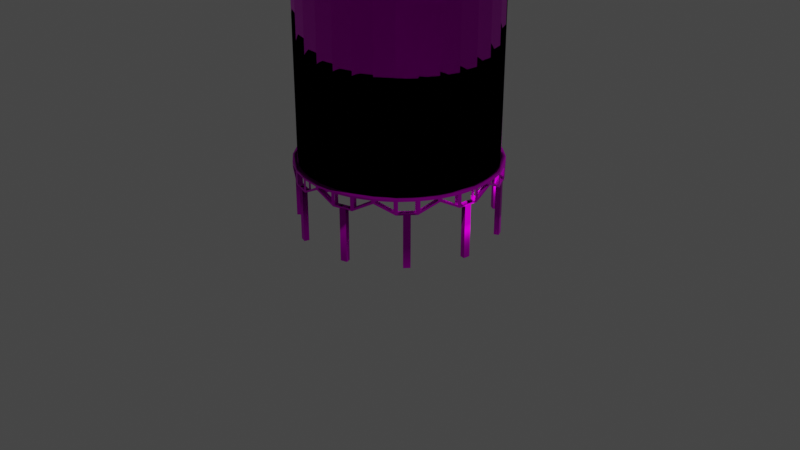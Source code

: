 # Source: grainsilo.blend  (saved by Blender 3.4.6; exported with 4.5.12 LTS)
import bpy
from mathutils import Matrix  # noqa: F401  (used for matrix-valued properties, if any)

bpy.ops.wm.read_factory_settings(use_empty=True)
scene = bpy.context.scene
scene.name = 'Scene'

# ---- collections
col_collection = bpy.data.collections.new('Collection'); scene.collection.children.link(col_collection)

# ---- images (referenced by path relative to the original .blend; pixels are not part of the script)
import os
ASSET_DIR = os.environ.get("B2B_ASSET_DIR", "")  # directory of the original .blend (textures are referenced by path, not embedded)
HERE = os.path.dirname(os.path.abspath(__file__))  # packed textures are extracted next to this script under _unpacked/

def load_image(name, relpath, width, height, colorspace="sRGB"):
    """Load a texture the original file referenced (path relative to the .blend, or extracted next to this script)."""
    p = next((c for c in (os.path.join(HERE, relpath), os.path.join(ASSET_DIR, relpath)) if relpath and os.path.exists(c)), "")
    if p:
        img = bpy.data.images.load(p, check_existing=True)
        img.name = name
    else:  # same state as the original file: an image datablock whose file is absent (Cycles renders it pink)
        img = bpy.data.images.new(name, width, height)
        img.source = "FILE"
        img.filepath = "//" + (relpath or name)
    img.colorspace_settings.name = colorspace
    return img
img_texturescom_hammeredblackmetal_512_seamless_png = load_image('TexturesCom_HammeredBlackMetal_512_seamless.png', 'textures/TexturesCom_HammeredBlackMetal_512_seamless.png', 1024, 1024, 'sRGB')
img_texturescom_metalplatesbare0021_1_seamless_s_jpg = load_image('TexturesCom_MetalPlatesBare0021_1_seamless_S.jpg', 'textures/TexturesCom_MetalPlatesBare0021_1_seamless_S.jpg', 1024, 1024, 'Non-Color')
img_texturescom_roofing_metalplated_1k_albedo_tif = load_image('TexturesCom_Roofing_MetalPlated_1K_albedo.tif', 'textures/TexturesCom_Roofing_MetalPlated_1K_albedo.tif', 1024, 1024, 'sRGB')
img_texturescom_roofing_metalplated_1k_metallic_tif = load_image('TexturesCom_Roofing_MetalPlated_1K_metallic.tif', 'textures/TexturesCom_Roofing_MetalPlated_1K_metallic.tif', 1024, 1024, 'Non-Color')
img_texturescom_roofing_metalplated_1k_normal_tif = load_image('TexturesCom_Roofing_MetalPlated_1K_normal.tif', 'textures/TexturesCom_Roofing_MetalPlated_1K_normal.tif', 1024, 1024, 'Non-Color')

# ---- materials (node trees are filled in below, after node groups)
mat_metal = bpy.data.materials.new('metal')
mat_metal.use_transparent_shadow = False
mat_corrugatedmetal = bpy.data.materials.new('corrugatedmetal')
mat_corrugatedmetal.use_transparent_shadow = False
mat_roof = bpy.data.materials.new('roof')
mat_roof.use_transparent_shadow = False

# ---- node groups
ng_auto_smooth = bpy.data.node_groups.new('Auto Smooth', 'GeometryNodeTree')
_s = ng_auto_smooth.interface.new_socket(name='Geometry', in_out='OUTPUT', socket_type='NodeSocketGeometry')
_s = ng_auto_smooth.interface.new_socket(name='Geometry', in_out='INPUT', socket_type='NodeSocketGeometry')
_s = ng_auto_smooth.interface.new_socket(name='Angle', in_out='INPUT', socket_type='NodeSocketFloat')
_s.subtype = 'ANGLE'
_s.min_value = 0.0
_s.max_value = 3.142
ng_auto_smooth.is_modifier = True
_N = ng_auto_smooth.nodes; _L = ng_auto_smooth.links
n0 = _N.new('NodeGroupOutput'); n0.name = 'Group Output'; n0.location = (480, -100)
n1 = _N.new('NodeGroupInput'); n1.name = 'Group Input'; n1.location = (-420, -300)
n2 = _N.new('NodeGroupInput'); n2.name = 'Group Input.001'; n2.location = (-60, -100)
n3 = _N.new('GeometryNodeSetShadeSmooth'); n3.name = 'Set Shade Smooth'; n3.location = (120, -100)
n3.domain = 'EDGE'
n4 = _N.new('GeometryNodeSetShadeSmooth'); n4.name = 'Set Shade Smooth.001'; n4.location = (300, -100)
n5 = _N.new('GeometryNodeInputMeshEdgeAngle'); n5.name = 'Edge Angle'; n5.location = (-420, -220)
n6 = _N.new('GeometryNodeInputEdgeSmooth'); n6.name = 'Is Edge Smooth'; n6.location = (-60, -160)
n7 = _N.new('GeometryNodeInputShadeSmooth'); n7.name = 'Is Face Smooth'; n7.location = (-240, -340)
n8 = _N.new('FunctionNodeBooleanMath'); n8.name = 'Boolean Math'; n8.location = (-60, -220)
n9 = _N.new('FunctionNodeCompare'); n9.name = 'Compare'; n9.location = (-240, -180)
n9.operation = 'LESS_EQUAL'
_L.new(n5.outputs[0], n9.inputs[0])
_L.new(n4.outputs[0], n0.inputs[0])
_L.new(n1.outputs[1], n9.inputs[1])
_L.new(n9.outputs[0], n8.inputs[0])
_L.new(n7.outputs[0], n8.inputs[1])
_L.new(n2.outputs[0], n3.inputs[0])
_L.new(n6.outputs[0], n3.inputs[1])
_L.new(n3.outputs[0], n4.inputs[0])
_L.new(n8.outputs[0], n3.inputs[2])
n0.is_active_output = True

# ---- material node trees
mat_metal.use_nodes = True; mat_metal.node_tree.nodes.clear()
_N = mat_metal.node_tree.nodes; _L = mat_metal.node_tree.links
n0 = _N.new('ShaderNodeBsdfPrincipled'); n0.name = 'Principled BSDF'; n0.location = (10, 300)
n0.distribution = 'GGX'
n0.subsurface_method = 'RANDOM_WALK_SKIN'
n0.inputs[1].default_value = 1.0
n0.inputs[3].default_value = 1.45
n0.inputs[27].default_value = (0.0, 0.0, 0.0, 1.0)
n0.inputs[28].default_value = 1.0
n1 = _N.new('ShaderNodeOutputMaterial'); n1.name = 'Material Output'; n1.location = (300, 300)
n2 = _N.new('ShaderNodeTexImage'); n2.name = 'Image Texture'; n2.location = (-309, 289)
n2.image = img_texturescom_hammeredblackmetal_512_seamless_png
n2.projection = 'BOX'
n3 = _N.new('ShaderNodeMapping'); n3.name = 'Mapping'; n3.location = (-501, 289)
n4 = _N.new('ShaderNodeTexCoord'); n4.name = 'Texture Coordinate'; n4.location = (-694, 289)
_L.new(n0.outputs[0], n1.inputs[0])
_L.new(n2.outputs[0], n0.inputs[0])
_L.new(n3.outputs[0], n2.inputs[0])
_L.new(n4.outputs[3], n3.inputs[0])
n1.is_active_output = True
mat_corrugatedmetal.use_nodes = True; mat_corrugatedmetal.node_tree.nodes.clear()
_N = mat_corrugatedmetal.node_tree.nodes; _L = mat_corrugatedmetal.node_tree.links
n0 = _N.new('NodeFrame'); n0.name = 'Frame'; n0.location = (-1269, 329)
n0.label = 'Mapping'
n0.width = 398
n1 = _N.new('NodeFrame'); n1.name = 'Frame.001'; n1.location = (-569, 529)
n1.label = 'Textures'
n1.width = 298
n2 = _N.new('ShaderNodeOutputMaterial'); n2.name = 'Material Output'; n2.location = (300, 300)
n3 = _N.new('ShaderNodeMapping'); n3.name = 'Mapping'; n3.location = (229, -29)
n4 = _N.new('ShaderNodeTexCoord'); n4.name = 'Texture Coordinate'; n4.location = (29, -29)
n5 = _N.new('ShaderNodeBsdfPrincipled'); n5.name = 'Principled BSDF'; n5.location = (10, 300)
n5.distribution = 'GGX'
n5.subsurface_method = 'RANDOM_WALK_SKIN'
n5.inputs[1].default_value = 1.0
n5.inputs[3].default_value = 1.45
n5.inputs[27].default_value = (0.0, 0.0, 0.0, 1.0)
n5.inputs[28].default_value = 1.0
n6 = _N.new('ShaderNodeTexImage'); n6.name = 'Image Texture'; n6.location = (29, -29)
n6.label = 'Metallic'
n6.image = img_texturescom_metalplatesbare0021_1_seamless_s_jpg
n6.projection = 'BOX'
n3.parent = n0
n4.parent = n0
n6.parent = n1
_L.new(n5.outputs[0], n2.inputs[0])
_L.new(n3.outputs[0], n6.inputs[0])
_L.new(n4.outputs[3], n3.inputs[0])
_L.new(n6.outputs[0], n5.inputs[0])
n2.is_active_output = True
mat_roof.use_nodes = True; mat_roof.node_tree.nodes.clear()
_N = mat_roof.node_tree.nodes; _L = mat_roof.node_tree.links
n0 = _N.new('NodeFrame'); n0.name = 'Frame'; n0.location = (-1269, 329)
n0.label = 'Mapping'
n0.width = 398
n1 = _N.new('NodeFrame'); n1.name = 'Frame.001'; n1.location = (-624, 529)
n1.label = 'Textures'
n1.width = 353
n2 = _N.new('ShaderNodeOutputMaterial'); n2.name = 'Material Output'; n2.location = (300, 300)
n3 = _N.new('ShaderNodeTexImage'); n3.name = 'Image Texture'; n3.location = (84, -29)
n3.label = 'Base Color'
n3.image = img_texturescom_roofing_metalplated_1k_albedo_tif
n3.projection = 'BOX'
n4 = _N.new('ShaderNodeTexImage'); n4.name = 'Image Texture.001'; n4.location = (84, -309)
n4.label = 'Metallic'
n4.image = img_texturescom_roofing_metalplated_1k_metallic_tif
n4.projection = 'BOX'
n5 = _N.new('ShaderNodeTexImage'); n5.name = 'Image Texture.002'; n5.location = (84, -589)
n5.label = 'Normal'
n5.image = img_texturescom_roofing_metalplated_1k_normal_tif
n5.projection = 'BOX'
n6 = _N.new('ShaderNodeNormalMap'); n6.name = 'Normal Map'; n6.location = (-240, -60)
n7 = _N.new('ShaderNodeMapping'); n7.name = 'Mapping'; n7.location = (229, -29)
n8 = _N.new('NodeReroute'); n8.name = 'Reroute'; n8.location = (34, -484)
n8.width = 16
n8.socket_idname = 'NodeSocketVector'
n9 = _N.new('ShaderNodeBsdfPrincipled'); n9.name = 'Principled BSDF'; n9.location = (10, 300)
n9.distribution = 'GGX'
n9.subsurface_method = 'RANDOM_WALK_SKIN'
n9.inputs[3].default_value = 1.45
n9.inputs[27].default_value = (0.0, 0.0, 0.0, 1.0)
n9.inputs[28].default_value = 1.0
n10 = _N.new('ShaderNodeTexCoord'); n10.name = 'Texture Coordinate'; n10.location = (29, -29)
n3.parent = n1
n4.parent = n1
n5.parent = n1
n7.parent = n0
n8.parent = n1
n10.parent = n0
_L.new(n9.outputs[0], n2.inputs[0])
_L.new(n3.outputs[0], n9.inputs[0])
_L.new(n4.outputs[0], n9.inputs[1])
_L.new(n5.outputs[0], n6.inputs[1])
_L.new(n6.outputs[0], n9.inputs[5])
_L.new(n8.outputs[0], n3.inputs[0])
_L.new(n8.outputs[0], n4.inputs[0])
_L.new(n8.outputs[0], n5.inputs[0])
_L.new(n7.outputs[0], n8.inputs[0])
_L.new(n10.outputs[3], n7.inputs[0])
n2.is_active_output = True

# ---- world
world_world = bpy.data.worlds.new('World'); scene.world = world_world
world_world.use_nodes = True; world_world.node_tree.nodes.clear()
_N = world_world.node_tree.nodes; _L = world_world.node_tree.links
n0 = _N.new('ShaderNodeOutputWorld'); n0.name = 'World Output'; n0.location = (300, 300)
n1 = _N.new('ShaderNodeBackground'); n1.name = 'Background'; n1.location = (10, 300)
n1.inputs[0].default_value = (0.05088, 0.05088, 0.05088, 1.0)
_L.new(n1.outputs[0], n0.inputs[0])
n0.is_active_output = True
world_world.color = (0.05088, 0.05088, 0.05088)
world_world.use_sun_shadow = False
world_world.sun_shadow_jitter_overblur = 0.0

# ---- cameras
cam_camera = bpy.data.cameras.new('Camera')
cam_camera.clip_end = 100.0
cam_camera.ortho_scale = 7.314

# ---- lights
light_light = bpy.data.lights.new('Light', 'POINT')
light_light.transmission_factor = 0.0
light_light.energy = 1000.0
light_light.shadow_soft_size = 0.1
light_light.shadow_maximum_resolution = 0.006
light_light.use_absolute_resolution = True

# ---- meshes
me_cylinder = bpy.data.meshes.new('Cylinder')
me_cylinder.from_pydata([(0.0, 1.0, -1.0), (0.0, 1.0, 1.0), (0.1951, 0.9808, -1.0), (0.1951, 0.9808, 1.0), (0.3827, 0.9239, -1.0), (0.3827, 0.9239, 1.0), (0.5556, 0.8315, -1.0), (0.5556, 0.8315, 1.0), (0.7071, 0.7071, -1.0), (0.7071, 0.7071, 1.0), (0.8315, 0.5556, -1.0), (0.8315, 0.5556, 1.0), (0.9239, 0.3827, -1.0), (0.9239, 0.3827, 1.0), (0.9808, 0.1951, -1.0), (0.9808, 0.1951, 1.0), (1.0, 0.0, -1.0), (1.0, 0.0, 1.0), (0.9808, -0.1951, -1.0), (0.9808, -0.1951, 1.0), (0.9239, -0.3827, -1.0), (0.9239, -0.3827, 1.0), (0.8315, -0.5556, -1.0), (0.8315, -0.5556, 1.0), (0.7071, -0.7071, -1.0), (0.7071, -0.7071, 1.0), (0.5556, -0.8315, -1.0), (0.5556, -0.8315, 1.0), (0.3827, -0.9239, -1.0), (0.3827, -0.9239, 1.0), (0.1951, -0.9808, -1.0), (0.1951, -0.9808, 1.0), (0.0, -1.0, -1.0), (0.0, -1.0, 1.0), (-0.1951, -0.9808, -1.0), (-0.1951, -0.9808, 1.0), (-0.3827, -0.9239, -1.0), (-0.3827, -0.9239, 1.0), (-0.5556, -0.8315, -1.0), (-0.5556, -0.8315, 1.0), (-0.7071, -0.7071, -1.0), (-0.7071, -0.7071, 1.0), (-0.8315, -0.5556, -1.0), (-0.8315, -0.5556, 1.0), (-0.9239, -0.3827, -1.0), (-0.9239, -0.3827, 1.0), (-0.9808, -0.1951, -1.0), (-0.9808, -0.1951, 1.0), (-1.0, 0.0, -1.0), (-1.0, 0.0, 1.0), (-0.9808, 0.1951, -1.0), (-0.9808, 0.1951, 1.0), (-0.9239, 0.3827, -1.0), (-0.9239, 0.3827, 1.0), (-0.8315, 0.5556, -1.0), (-0.8315, 0.5556, 1.0), (-0.7071, 0.7071, -1.0), (-0.7071, 0.7071, 1.0), (-0.5556, 0.8315, -1.122), (-0.5556, 0.8315, 1.0), (-0.3827, 0.9239, -1.122), (-0.3827, 0.9239, 1.0), (-0.1951, 0.9808, -1.0), (-0.1951, 0.9808, 1.0), (0.0, 0.0, 1.5), (0.0, 0.0, -1.5), (-1.211e-09, 1.1, 0.9439), (0.2146, 1.079, 0.9439), (0.421, 1.016, 0.9439), (0.6111, 0.9146, 0.9439), (0.7778, 0.7778, 0.9439), (0.9146, 0.6111, 0.9439), (1.016, 0.421, 0.9439), (1.079, 0.2146, 0.9439), (1.1, -1.49e-09, 0.9439), (1.079, -0.2146, 0.9439), (1.016, -0.421, 0.9439), (0.9146, -0.6111, 0.9439), (0.7778, -0.7778, 0.9439), (0.6111, -0.9146, 0.9439), (0.421, -1.016, 0.9439), (0.2146, -1.079, 0.9439), (-1.211e-09, -1.1, 0.9439), (-0.2146, -1.079, 0.9439), (-0.421, -1.016, 0.9439), (-0.6111, -0.9146, 0.9439), (-0.7778, -0.7778, 0.9439), (-0.9146, -0.6111, 0.9439), (-1.016, -0.421, 0.9439), (-1.079, -0.2146, 0.9439), (-1.1, -1.49e-09, 0.9439), (-1.079, 0.2146, 0.9439), (-1.016, 0.421, 0.9439), (-0.9146, 0.6111, 0.9439), (-0.7778, 0.7778, 0.9439), (-0.6111, 0.9146, 0.9439), (-0.421, 1.016, 0.9439), (-0.2146, 1.079, 0.9439), (0.0, 1.0, 0.9433), (0.1951, 0.9808, 0.9433), (0.3827, 0.9239, 0.9433), (0.5556, 0.8315, 0.9433), (0.7071, 0.7071, 0.9433), (0.8315, 0.5556, 0.9433), (0.9239, 0.3827, 0.9433), (0.9808, 0.1951, 0.9433), (1.0, 0.0, 0.9433), (0.9808, -0.1951, 0.9433), (0.9239, -0.3827, 0.9433), (0.8315, -0.5556, 0.9433), (0.7071, -0.7071, 0.9433), (0.5556, -0.8315, 0.9433), (0.3827, -0.9239, 0.9433), (0.1951, -0.9808, 0.9433), (0.0, -1.0, 0.9433), (-0.1951, -0.9808, 0.9433), (-0.3827, -0.9239, 0.9433), (-0.5556, -0.8315, 0.9433), (-0.7071, -0.7071, 0.9433), (-0.8315, -0.5556, 0.9433), (-0.9239, -0.3827, 0.9433), (-0.9808, -0.1951, 0.9433), (-1.0, 0.0, 0.9433), (-0.9808, 0.1951, 0.9433), (-0.9239, 0.3827, 0.9433), (-0.8315, 0.5556, 0.9433), (-0.7071, 0.7071, 0.9433), (-0.5556, 0.8315, 0.9433), (-0.3827, 0.9239, 0.9433), (-0.1951, 0.9808, 0.9433), (-6.054e-10, 1.05, -1.0), (0.2048, 1.03, -1.0), (0.4018, 0.9701, -1.0), (0.5833, 0.873, -1.0), (0.7425, 0.7425, -1.0), (0.873, 0.5833, -1.0), (0.9701, 0.4018, -1.0), (1.03, 0.2048, -1.0), (1.05, -7.451e-10, -1.0), (1.03, -0.2048, -1.0), (0.9701, -0.4018, -1.0), (0.873, -0.5833, -1.0), (0.7425, -0.7425, -1.0), (0.5833, -0.873, -1.0), (0.4018, -0.9701, -1.0), (0.2048, -1.03, -1.0), (-6.054e-10, -1.05, -1.0), (-0.2048, -1.03, -1.0), (-0.4018, -0.9701, -1.0), (-0.5833, -0.873, -1.0), (-0.7425, -0.7425, -1.0), (-0.873, -0.5833, -1.0), (-0.9701, -0.4018, -1.0), (-1.03, -0.2048, -1.0), (-1.05, -7.451e-10, -1.0), (-1.03, 0.2048, -1.0), (-0.9701, 0.4018, -1.0), (-0.873, 0.5833, -1.0), (-0.7425, 0.7425, -1.0), (-0.5833, 0.873, -1.122), (-0.4018, 0.9701, -1.122), (-0.2048, 1.03, -1.0), (0.0, 1.05, -1.155), (0.2048, 1.03, -1.05), (0.4018, 0.9701, -1.155), (0.5833, 0.873, -1.155), (0.7425, 0.7425, -1.05), (0.873, 0.5833, -1.155), (0.9701, 0.4018, -1.155), (1.03, 0.2048, -1.05), (1.05, 0.0, -1.155), (1.03, -0.2048, -1.155), (0.9701, -0.4018, -1.05), (0.873, -0.5833, -1.155), (0.7425, -0.7425, -1.155), (0.5833, -0.873, -1.05), (0.4018, -0.9701, -1.155), (0.2048, -1.03, -1.155), (-6.054e-10, -1.05, -1.05), (-0.2048, -1.03, -1.155), (-0.4018, -0.9701, -1.155), (-0.5833, -0.873, -1.05), (-0.7425, -0.7425, -1.155), (-0.873, -0.5833, -1.155), (-0.9701, -0.4018, -1.05), (-1.03, -0.2048, -1.155), (-1.05, 0.0, -1.155), (-1.03, 0.2048, -1.05), (-0.9701, 0.4018, -1.155), (-0.873, 0.5833, -1.155), (-0.7425, 0.7425, -1.05), (-0.5833, 0.873, -1.155), (-0.4018, 0.9701, -1.155), (-0.2048, 1.03, -1.155), (0.0, 0.9975, -1.155), (0.1946, 0.9783, -1.05), (0.3817, 0.9216, -1.155), (0.5542, 0.8294, -1.155), (0.7053, 0.7053, -1.05), (0.8294, 0.5542, -1.155), (0.9216, 0.3817, -1.155), (0.9783, 0.1946, -1.05), (0.9975, 0.0, -1.155), (0.9783, -0.1946, -1.155), (0.9216, -0.3817, -1.05), (0.8294, -0.5542, -1.155), (0.7053, -0.7053, -1.155), (0.5542, -0.8294, -1.05), (0.3817, -0.9216, -1.155), (0.1946, -0.9783, -1.155), (-8.545e-10, -0.9975, -1.05), (-0.1946, -0.9783, -1.155), (-0.3817, -0.9216, -1.155), (-0.5542, -0.8294, -1.05), (-0.7053, -0.7053, -1.155), (-0.8294, -0.5542, -1.155), (-0.9216, -0.3817, -1.05), (-0.9783, -0.1946, -1.155), (-0.9975, 0.0, -1.155), (-0.9783, 0.1946, -1.05), (-0.9216, 0.3817, -1.155), (-0.8294, 0.5542, -1.155), (-0.7053, 0.7053, -1.05), (-0.5542, 0.8294, -1.155), (-0.3817, 0.9216, -1.155), (-0.1946, 0.9783, -1.155), (-0.224, -1.024, -1.02), (-0.3827, -0.9759, -1.02), (-0.3827, -0.9759, -1.135), (-0.224, -1.024, -1.135), (0.7551, 0.727, -1.02), (0.8604, 0.5988, -1.02), (0.8604, 0.5988, -1.122), (0.7551, 0.727, -1.038), (-0.1849, 1.032, -1.02), (-0.0199, 1.048, -1.02), (-0.0199, 1.048, -1.135), (-0.1849, 1.032, -1.135), (-0.4195, -0.9606, -1.02), (-0.5657, -0.8825, -1.02), (-0.5657, -0.8825, -1.038), (-0.4195, -0.9606, -1.122), (0.8825, 0.5657, -1.02), (0.9606, 0.4195, -1.02), (0.9606, 0.4195, -1.135), (0.8825, 0.5657, -1.135), (-0.5988, -0.8604, -1.02), (-0.727, -0.7551, -1.02), (-0.727, -0.7551, -1.122), (-0.5988, -0.8604, -1.038), (0.9759, 0.3827, -1.02), (1.024, 0.224, -1.02), (1.024, 0.224, -1.038), (0.9759, 0.3827, -1.122), (-0.7551, -0.727, -1.02), (-0.8604, -0.5988, -1.02), (-0.8604, -0.5988, -1.135), (-0.7551, -0.727, -1.135), (1.032, 0.1849, -1.02), (1.048, 0.0199, -1.02), (1.048, 0.0199, -1.122), (1.032, 0.1849, -1.038), (-0.8825, -0.5657, -1.02), (-0.9606, -0.4195, -1.02), (-0.9606, -0.4195, -1.038), (-0.8825, -0.5657, -1.122), (1.048, -0.0199, -1.02), (1.032, -0.1849, -1.02), (1.032, -0.1849, -1.135), (1.048, -0.0199, -1.135), (-0.9759, -0.3827, -1.02), (-1.024, -0.224, -1.02), (-1.024, -0.224, -1.122), (-0.9759, -0.3827, -1.038), (1.024, -0.224, -1.02), (0.9759, -0.3827, -1.02), (0.9759, -0.3827, -1.038), (1.024, -0.224, -1.122), (-1.032, -0.1849, -1.02), (-1.048, -0.0199, -1.02), (-1.048, -0.0199, -1.135), (-1.032, -0.1849, -1.135), (0.9606, -0.4195, -1.02), (0.8825, -0.5657, -1.02), (0.8825, -0.5657, -1.122), (0.9606, -0.4195, -1.038), (-1.048, 0.0199, -1.02), (-1.032, 0.1849, -1.02), (-1.032, 0.1849, -1.038), (-1.048, 0.0199, -1.122), (0.8604, -0.5988, -1.02), (0.7551, -0.727, -1.02), (0.7551, -0.727, -1.135), (0.8604, -0.5988, -1.135), (-1.024, 0.224, -1.02), (-0.9759, 0.3827, -1.02), (-0.9759, 0.3827, -1.122), (-1.024, 0.224, -1.038), (0.727, -0.7551, -1.02), (0.5988, -0.8604, -1.02), (0.5988, -0.8604, -1.038), (0.727, -0.7551, -1.122), (-0.9606, 0.4195, -1.02), (-0.8825, 0.5657, -1.02), (-0.8825, 0.5657, -1.135), (-0.9606, 0.4195, -1.135), (0.5657, -0.8825, -1.02), (0.4195, -0.9606, -1.02), (0.4195, -0.9606, -1.122), (0.5657, -0.8825, -1.038), (0.0199, 1.048, -1.02), (0.1849, 1.032, -1.02), (0.1849, 1.032, -1.038), (0.0199, 1.048, -1.122), (-0.8604, 0.5988, -1.02), (-0.7551, 0.727, -1.02), (-0.7551, 0.727, -1.038), (-0.8604, 0.5988, -1.122), (0.3827, -0.9759, -1.02), (0.224, -1.024, -1.02), (0.224, -1.024, -1.135), (0.3827, -0.9759, -1.135), (0.224, 1.024, -1.02), (0.3827, 0.9759, -1.02), (0.3827, 0.9759, -1.122), (0.224, 1.024, -1.038), (0.1849, -1.032, -1.02), (0.0199, -1.048, -1.02), (0.0199, -1.048, -1.038), (0.1849, -1.032, -1.122), (0.4195, 0.9606, -1.02), (0.5657, 0.8825, -1.02), (0.5657, 0.8825, -1.135), (0.4195, 0.9606, -1.135), (-0.0199, -1.048, -1.02), (-0.1849, -1.032, -1.02), (-0.1849, -1.032, -1.122), (-0.0199, -1.048, -1.038), (0.5988, 0.8604, -1.02), (0.727, 0.7551, -1.02), (0.727, 0.7551, -1.038), (0.5988, 0.8604, -1.122), (-0.3827, 0.9759, -1.133), (-0.224, 1.024, -1.035), (-0.224, 1.024, -1.135), (-0.3827, 0.9759, -1.135), (0.2138, 0.9729, -1.038), (0.3628, 0.928, -1.122), (0.3633, 0.9291, -1.02), (0.2142, 0.9746, -1.02), (0.3995, 0.9124, -1.135), (0.5367, 0.8391, -1.135), (0.5378, 0.8406, -1.02), (0.4002, 0.9142, -1.02), (0.57, 0.8173, -1.122), (0.6902, 0.7183, -1.038), (0.6913, 0.7196, -1.02), (0.5707, 0.8183, -1.02), (0.7183, 0.6902, -1.038), (0.8173, 0.57, -1.122), (0.8183, 0.5707, -1.02), (0.7196, 0.6913, -1.02), (0.8391, 0.5367, -1.135), (0.9124, 0.3995, -1.135), (0.9142, 0.4002, -1.02), (0.8406, 0.5378, -1.02), (0.928, 0.3628, -1.122), (0.9729, 0.2138, -1.038), (0.9746, 0.2142, -1.02), (0.9291, 0.3633, -1.02), (0.9807, 0.1748, -1.038), (0.9962, 0.01992, -1.122), (0.9974, 0.01987, -1.02), (0.9824, 0.1751, -1.02), (0.9959, -0.0199, -1.135), (0.9806, -0.1748, -1.135), (0.9824, -0.1751, -1.02), (0.9977, -0.0199, -1.02), (0.9732, -0.2139, -1.122), (0.9278, -0.3628, -1.038), (0.9294, -0.3634, -1.02), (0.9744, -0.2141, -1.02), (0.9125, -0.3995, -1.038), (0.8394, -0.5369, -1.122), (0.8404, -0.5376, -1.02), (0.9141, -0.4002, -1.02), (0.817, -0.5698, -1.135), (0.7183, -0.6901, -1.135), (0.7196, -0.6914, -1.02), (0.8185, -0.5709, -1.02), (0.6904, -0.7185, -1.122), (0.5699, -0.8171, -1.038), (0.5709, -0.8184, -1.02), (0.6912, -0.7193, -1.02), (0.5368, -0.8392, -1.038), (0.3996, -0.9128, -1.122), (0.4001, -0.9139, -1.02), (0.5377, -0.8406, -1.02), (0.3627, -0.9277, -1.135), (0.2138, -0.9728, -1.135), (0.2142, -0.9747, -1.02), (0.3634, -0.9294, -1.02), (0.1748, -0.981, -1.122), (0.01989, -0.996, -1.038), (0.01996, -0.9977, -1.02), (0.1751, -0.9821, -1.02), (-0.01989, -0.996, -1.038), (-0.1748, -0.981, -1.122), (-0.1751, -0.9821, -1.02), (-0.01996, -0.9977, -1.02), (-0.2138, -0.9728, -1.135), (-0.3627, -0.9277, -1.135), (-0.3634, -0.9294, -1.02), (-0.2142, -0.9747, -1.02), (-0.3996, -0.9128, -1.122), (-0.5368, -0.8392, -1.038), (-0.5377, -0.8406, -1.02), (-0.4001, -0.9139, -1.02), (-0.5699, -0.8171, -1.038), (-0.6904, -0.7185, -1.122), (-0.6912, -0.7193, -1.02), (-0.5709, -0.8184, -1.02), (-0.7183, -0.6901, -1.135), (-0.817, -0.5698, -1.135), (-0.8185, -0.5709, -1.02), (-0.7196, -0.6914, -1.02), (-0.8394, -0.5369, -1.122), (-0.9125, -0.3995, -1.038), (-0.9141, -0.4002, -1.02), (-0.8404, -0.5376, -1.02), (-0.9278, -0.3628, -1.038), (-0.9732, -0.2139, -1.122), (-0.9744, -0.2141, -1.02), (-0.9294, -0.3634, -1.02), (-0.9806, -0.1748, -1.135), (-0.9959, -0.0199, -1.135), (-0.9977, -0.0199, -1.02), (-0.9824, -0.1751, -1.02), (-0.9962, 0.01992, -1.122), (-0.9807, 0.1748, -1.038), (-0.9824, 0.1751, -1.02), (-0.9974, 0.01987, -1.02), (-0.9729, 0.2138, -1.038), (-0.928, 0.3628, -1.122), (-0.9291, 0.3633, -1.02), (-0.9746, 0.2142, -1.02), (-0.9124, 0.3995, -1.135), (-0.8391, 0.5367, -1.135), (-0.8406, 0.5378, -1.02), (-0.9142, 0.4002, -1.02), (-0.8173, 0.57, -1.122), (-0.7183, 0.6902, -1.038), (-0.7196, 0.6913, -1.02), (-0.8183, 0.5707, -1.02), (-0.3628, 0.9277, -1.135), (-0.2139, 0.9732, -1.135), (-0.2141, 0.9742, -1.036), (-0.3633, 0.9293, -1.133), (-0.1748, 0.9806, -1.135), (-0.0199, 0.9959, -1.135), (-0.0199, 0.9977, -1.02), (-0.1751, 0.9824, -1.02), (0.01992, 0.9962, -1.122), (0.1748, 0.9807, -1.038), (0.1751, 0.9824, -1.02), (0.01987, 0.9974, -1.02), (0.4623, 0.9377, -1.155), (0.5228, 0.9054, -1.155), (0.9054, 0.5228, -1.155), (0.9377, 0.4623, -1.155), (1.043, -0.06828, -1.155), (1.037, -0.1366, -1.155), (0.8295, -0.6364, -1.155), (0.786, -0.6894, -1.155), (0.3362, -0.99, -1.155), (0.2705, -1.01, -1.155), (-0.2705, -1.01, -1.155), (-0.3362, -0.99, -1.155), (-0.786, -0.6894, -1.155), (-0.8295, -0.6364, -1.155), (-1.037, -0.1366, -1.155), (-1.043, -0.06828, -1.155), (-0.9377, 0.4623, -1.155), (-0.9054, 0.5228, -1.155), (0.4392, 0.8908, -1.155), (0.4967, 0.8601, -1.155), (0.8601, 0.4967, -1.155), (0.8908, 0.4392, -1.155), (0.9911, -0.06487, -1.155), (0.9847, -0.1297, -1.155), (0.788, -0.6046, -1.155), (0.7467, -0.655, -1.155), (0.3194, -0.9405, -1.155), (0.257, -0.9594, -1.155), (-0.257, -0.9594, -1.155), (-0.3194, -0.9405, -1.155), (-0.7467, -0.655, -1.155), (-0.788, -0.6046, -1.155), (-0.9847, -0.1297, -1.155), (-0.9911, -0.06487, -1.155), (-0.8908, 0.4392, -1.155), (-0.8601, 0.4967, -1.155), (-0.7177, -0.7177, -1.155), (-0.7301, -0.7301, -1.155), (-0.8585, -0.5736, -1.155), (-0.8439, -0.5639, -1.155), (1.032, 0.0, -1.155), (1.015, 0.0, -1.155), (1.013, -0.2014, -1.155), (0.9955, -0.198, -1.155), (-1.013, -0.2014, -1.155), (-0.9955, -0.198, -1.155), (-1.032, 0.0, -1.155), (-1.015, 0.0, -1.155), (0.8585, -0.5736, -1.155), (0.8439, -0.5639, -1.155), (0.7301, -0.7301, -1.155), (0.7177, -0.7177, -1.155), (-0.9539, 0.3951, -1.155), (-0.9377, 0.3884, -1.155), (-0.8585, 0.5736, -1.155), (-0.8439, 0.5639, -1.155), (0.3951, -0.9539, -1.155), (0.3884, -0.9377, -1.155), (0.2014, -1.013, -1.155), (0.198, -0.9955, -1.155), (0.3951, 0.9539, -1.155), (0.3884, 0.9377, -1.155), (0.5736, 0.8585, -1.155), (0.5639, 0.8439, -1.155), (-0.2014, -1.013, -1.155), (-0.198, -0.9955, -1.155), (-0.3951, -0.9539, -1.155), (-0.3884, -0.9377, -1.155), (0.8585, 0.5736, -1.155), (0.8439, 0.5639, -1.155), (0.9539, 0.3951, -1.155), (0.9377, 0.3884, -1.155), (-1.026, -0.06714, -1.155), (-1.019, -0.1343, -1.155), (-1.008, -0.06601, -1.155), (-1.002, -0.132, -1.155), (-0.8157, -0.6258, -1.155), (-0.7729, -0.6779, -1.155), (-0.8019, -0.6152, -1.155), (-0.7598, -0.6664, -1.155), (0.266, -0.9931, -1.155), (0.3306, -0.9735, -1.155), (0.2615, -0.9762, -1.155), (0.325, -0.957, -1.155), (-0.3306, -0.9735, -1.155), (-0.266, -0.9931, -1.155), (-0.325, -0.957, -1.155), (-0.2615, -0.9762, -1.155), (0.7729, -0.6779, -1.155), (0.8157, -0.6258, -1.155), (0.7598, -0.6664, -1.155), (0.8019, -0.6152, -1.155), (1.019, -0.1343, -1.155), (1.026, -0.06714, -1.155), (1.002, -0.132, -1.155), (1.008, -0.06601, -1.155), (0.9221, 0.4546, -1.155), (0.8903, 0.5141, -1.155), (0.9065, 0.4469, -1.155), (0.8752, 0.5054, -1.155), (0.5141, 0.8903, -1.155), (0.4546, 0.9221, -1.155), (0.5054, 0.8752, -1.155), (0.4469, 0.9065, -1.155), (-0.8903, 0.5141, -1.155), (-0.9221, 0.4546, -1.155), (-0.8752, 0.5054, -1.155), (-0.9065, 0.4469, -1.155), (0.4623, 0.9377, -1.7), (0.5228, 0.9054, -1.7), (0.9054, 0.5228, -1.7), (0.9377, 0.4623, -1.7), (1.043, -0.06828, -1.7), (1.037, -0.1366, -1.7), (0.8295, -0.6364, -1.7), (0.786, -0.6894, -1.7), (0.3362, -0.99, -1.7), (0.2705, -1.01, -1.7), (-0.2705, -1.01, -1.7), (-0.3362, -0.99, -1.7), (-0.786, -0.6894, -1.7), (-0.8295, -0.6364, -1.7), (-1.037, -0.1366, -1.7), (-1.043, -0.06828, -1.7), (-0.9377, 0.4623, -1.7), (-0.9054, 0.5228, -1.7), (0.4392, 0.8908, -1.7), (0.4967, 0.8601, -1.7), (0.8601, 0.4967, -1.7), (0.8908, 0.4392, -1.7), (0.9911, -0.06487, -1.7), (0.9847, -0.1297, -1.7), (0.788, -0.6046, -1.7), (0.7467, -0.655, -1.7), (0.3194, -0.9405, -1.7), (0.257, -0.9594, -1.7), (-0.257, -0.9594, -1.7), (-0.3194, -0.9405, -1.7), (-0.7467, -0.655, -1.7), (-0.788, -0.6046, -1.7), (-0.9847, -0.1297, -1.7), (-0.9911, -0.06487, -1.7), (-0.8908, 0.4392, -1.7), (-0.8601, 0.4967, -1.7), (-1.026, -0.06714, -1.7), (-1.019, -0.1343, -1.7), (-1.008, -0.06601, -1.7), (-1.002, -0.132, -1.7), (-0.8157, -0.6258, -1.7), (-0.7729, -0.6779, -1.7), (-0.8019, -0.6152, -1.7), (-0.7598, -0.6664, -1.7), (0.266, -0.9931, -1.7), (0.3306, -0.9735, -1.7), (0.2615, -0.9762, -1.7), (0.325, -0.957, -1.7), (-0.3306, -0.9735, -1.7), (-0.266, -0.9931, -1.7), (-0.325, -0.957, -1.7), (-0.2615, -0.9762, -1.7), (0.7729, -0.6779, -1.7), (0.8157, -0.6258, -1.7), (0.7598, -0.6664, -1.7), (0.8019, -0.6152, -1.7), (1.019, -0.1343, -1.7), (1.026, -0.06714, -1.7), (1.002, -0.132, -1.7), (1.008, -0.06601, -1.7), (0.9221, 0.4546, -1.7), (0.8903, 0.5141, -1.7), (0.9065, 0.4469, -1.7), (0.8752, 0.5054, -1.7), (0.5141, 0.8903, -1.7), (0.4546, 0.9221, -1.7), (0.5054, 0.8752, -1.7), (0.4469, 0.9065, -1.7), (-0.8903, 0.5141, -1.7), (-0.9221, 0.4546, -1.7), (-0.8752, 0.5054, -1.7), (-0.9065, 0.4469, -1.7), (-0.1366, 1.037, -1.155), (-0.06828, 1.043, -1.155), (-0.1297, 0.9847, -1.155), (-0.06487, 0.9911, -1.155), (0.0, 1.015, -1.155), (0.0, 1.033, -1.155), (-0.5736, 0.8585, -1.155), (-0.5639, 0.8439, -1.155), (-0.4967, 0.8601, -1.155), (-0.4392, 0.8908, -1.155), (-0.5228, 0.9054, -1.155), (-0.4623, 0.9377, -1.155), (-0.3884, 0.9377, -1.155), (-0.3951, 0.9539, -1.155), (-0.198, 0.9955, -1.155), (-0.2014, 1.013, -1.155), (-0.06714, 1.026, -1.155), (-0.1343, 1.019, -1.155), (-0.06601, 1.008, -1.155), (-0.132, 1.002, -1.155), (-0.4546, 0.9221, -1.155), (-0.5141, 0.8903, -1.155), (-0.4469, 0.9065, -1.155), (-0.5054, 0.8752, -1.155), (-0.1366, 1.037, -1.7), (-0.06828, 1.043, -1.7), (-0.1297, 0.9847, -1.7), (-0.06487, 0.9911, -1.7), (-0.4967, 0.8601, -1.7), (-0.4392, 0.8908, -1.7), (-0.5228, 0.9054, -1.7), (-0.4623, 0.9377, -1.7), (-0.06714, 1.026, -1.7), (-0.1343, 1.019, -1.7), (-0.06601, 1.008, -1.7), (-0.132, 1.002, -1.7), (-0.4546, 0.9221, -1.7), (-0.5141, 0.8903, -1.7), (-0.4469, 0.9065, -1.7), (-0.5054, 0.8752, -1.7)], [], [(98, 1, 3, 99), (99, 3, 5, 100), (100, 5, 7, 101), (101, 7, 9, 102), (102, 9, 11, 103), (103, 11, 13, 104), (104, 13, 15, 105), (105, 15, 17, 106), (106, 17, 19, 107), (107, 19, 21, 108), (108, 21, 23, 109), (109, 23, 25, 110), (110, 25, 27, 111), (111, 27, 29, 112), (112, 29, 31, 113), (113, 31, 33, 114), (114, 33, 35, 115), (115, 35, 37, 116), (116, 37, 39, 117), (117, 39, 41, 118), (118, 41, 43, 119), (119, 43, 45, 120), (120, 45, 47, 121), (121, 47, 49, 122), (122, 49, 51, 123), (123, 51, 53, 124), (124, 53, 55, 125), (125, 55, 57, 126), (126, 57, 59, 127), (127, 59, 61, 128), (8, 10, 65), (128, 61, 63, 129), (129, 63, 1, 98), (45, 43, 64), (63, 61, 64), (26, 28, 65), (11, 9, 64), (44, 46, 65), (29, 27, 64), (62, 0, 65), (47, 45, 64), (10, 12, 65), (1, 63, 64), (28, 30, 65), (13, 11, 64), (46, 48, 65), (31, 29, 64), (49, 47, 64), (12, 14, 65), (30, 32, 65), (15, 13, 64), (48, 50, 65), (33, 31, 64), (51, 49, 64), (14, 16, 65), (32, 34, 65), (17, 15, 64), (50, 52, 65), (35, 33, 64), (53, 51, 64), (16, 18, 65), (34, 36, 65), (19, 17, 64), (0, 2, 65), (52, 54, 65), (37, 35, 64), (3, 1, 64), (55, 53, 64), (18, 20, 65), (36, 38, 65), (21, 19, 64), (54, 56, 65), (39, 37, 64), (2, 4, 65), (57, 55, 64), (20, 22, 65), (5, 3, 64), (38, 40, 65), (23, 21, 64), (56, 58, 65), (41, 39, 64), (4, 6, 65), (59, 57, 64), (22, 24, 65), (7, 5, 64), (40, 42, 65), (25, 23, 64), (58, 60, 65), (43, 41, 64), (6, 8, 65), (61, 59, 64), (24, 26, 65), (9, 7, 64), (42, 44, 65), (27, 25, 64), (60, 62, 65), (11, 13, 72, 71), (29, 31, 81, 80), (47, 49, 90, 89), (3, 5, 68, 67), (21, 23, 77, 76), (39, 41, 86, 85), (57, 59, 95, 94), (13, 15, 73, 72), (31, 33, 82, 81), (49, 51, 91, 90), (5, 7, 69, 68), (23, 25, 78, 77), (41, 43, 87, 86), (59, 61, 96, 95), (15, 17, 74, 73), (33, 35, 83, 82), (51, 53, 92, 91), (7, 9, 70, 69), (25, 27, 79, 78), (43, 45, 88, 87), (61, 63, 97, 96), (17, 19, 75, 74), (35, 37, 84, 83), (53, 55, 93, 92), (9, 11, 71, 70), (27, 29, 80, 79), (45, 47, 89, 88), (1, 3, 67, 66), (63, 1, 66, 97), (19, 21, 76, 75), (37, 39, 85, 84), (55, 57, 94, 93), (62, 129, 98, 0), (60, 128, 129, 62), (58, 127, 128, 60), (56, 126, 127, 58), (54, 125, 126, 56), (52, 124, 125, 54), (50, 123, 124, 52), (48, 122, 123, 50), (46, 121, 122, 48), (44, 120, 121, 46), (42, 119, 120, 44), (40, 118, 119, 42), (38, 117, 118, 40), (36, 116, 117, 38), (34, 115, 116, 36), (32, 114, 115, 34), (30, 113, 114, 32), (28, 112, 113, 30), (26, 111, 112, 28), (24, 110, 111, 26), (22, 109, 110, 24), (20, 108, 109, 22), (18, 107, 108, 20), (16, 106, 107, 18), (14, 105, 106, 16), (12, 104, 105, 14), (10, 103, 104, 12), (8, 102, 103, 10), (6, 101, 102, 8), (4, 100, 101, 6), (2, 99, 100, 4), (0, 98, 99, 2), (58, 60, 160, 159), (163, 131, 322, 325, 324, 323, 132, 164), (60, 62, 161, 160), (165, 467, 466, 164, 333, 332, 331, 330, 132, 133), (193, 192, 345, 344, 343, 342, 160, 161), (162, 130, 310, 313, 312, 311, 131, 163), (56, 58, 159, 158), (4, 6, 8, 10, 12, 14, 16, 18, 20, 22, 24, 26, 28, 30, 32, 34, 36, 38, 40, 42, 44, 46, 48, 50, 52, 54, 56, 158, 157, 156, 155, 154, 153, 152, 151, 150, 149, 148, 147, 146, 145, 144, 143, 142, 141, 140, 139, 138, 137, 136, 135, 134, 133, 132, 131, 130, 161, 62, 0, 2), (169, 170, 506, 507, 202, 201), (183, 184, 216, 215, 505, 504), (184, 185, 510, 511, 217, 216), (171, 172, 204, 203, 509, 508), (172, 173, 514, 515, 205, 204), (186, 187, 219, 218, 513, 512), (187, 188, 518, 519, 220, 219), (174, 175, 207, 206, 517, 516), (175, 176, 522, 523, 208, 207), (162, 163, 195, 194, 650, 651), (189, 190, 222, 221, 521, 520), (163, 164, 526, 527, 196, 195), (190, 191, 652, 653, 223, 222), (177, 178, 210, 209, 525, 524), (178, 179, 530, 531, 211, 210), (165, 166, 198, 197, 529, 528), (669, 654, 223, 653), (166, 167, 534, 535, 199, 198), (180, 181, 213, 212, 533, 532), (181, 182, 503, 502, 214, 213), (168, 169, 201, 200, 537, 536), (106, 105, 104, 103, 102, 101, 100, 99, 98, 129, 128, 127, 126, 94, 95, 96, 97, 66, 67, 68, 69, 70, 71, 72, 73, 74, 75, 107), (573, 500, 220, 519), (191, 159, 160, 192, 657, 656), (569, 484, 196, 527), (565, 486, 199, 535), (561, 488, 202, 507), (557, 490, 205, 515), (553, 494, 211, 531), (549, 492, 208, 523), (545, 496, 214, 502), (541, 498, 217, 511), (167, 166, 233, 232, 231, 230, 134, 135), (166, 134, 230, 233), (193, 161, 130, 162, 236, 235, 234, 237), (171, 471, 470, 170, 269, 268, 267, 139), (162, 647, 646, 193, 237, 236), (149, 181, 240, 239), (180, 148, 149, 239, 238, 241, 240, 181), (183, 479, 478, 182, 257, 256, 255, 254, 150, 151), (136, 168, 244, 243, 242, 135), (169, 168, 136, 250, 253, 252, 251, 137), (152, 184, 264, 263, 262, 265, 183, 151), (181, 149, 246, 249), (136, 137, 251, 250), (150, 182, 181, 249, 248, 247, 246, 149), (167, 135, 242, 245, 244, 168, 469, 468), (182, 150, 254, 257), (137, 138, 259, 258), (187, 186, 154, 286, 289, 288, 287, 155), (185, 184, 273, 272, 271, 270, 152, 153), (184, 183, 265, 264), (170, 138, 139, 267, 266, 269), (184, 152, 270, 273), (169, 137, 258, 261, 260, 259, 138, 170), (171, 139, 274, 277), (154, 186, 280, 279, 278, 281, 185, 153), (186, 481, 480, 185, 281, 280), (172, 171, 277, 276, 275, 274, 139, 140), (180, 477, 476, 179, 229, 228, 227, 148), (173, 172, 285, 284), (154, 155, 287, 286), (172, 140, 141, 173, 284, 283, 282, 285), (173, 141, 142, 291, 290, 293, 292, 174, 473, 472), (142, 174, 292, 291), (116, 115, 114, 113, 112, 111, 110, 109, 108, 107, 75, 76, 77, 78, 79, 80, 81, 82, 83, 84, 85, 86, 87, 88, 89, 90, 91, 92, 93, 94, 126, 125, 124, 123, 122, 121, 120, 119, 118, 117), (156, 188, 296, 295), (176, 175, 309, 308, 307, 306, 143, 144), (143, 175, 300, 299), (174, 142, 143, 299, 298, 301, 300, 175), (189, 483, 482, 188, 305, 304, 303, 302, 156, 157), (188, 156, 302, 305), (189, 157, 158, 315, 314, 317, 316, 190), (175, 143, 306, 309), (130, 131, 311, 310), (176, 144, 318, 321, 320, 319, 145, 177, 475, 474), (158, 190, 316, 315), (144, 145, 319, 318), (28, 208, 492, 493, 209, 399, 398, 401), (131, 132, 323, 322), (660, 225, 224, 658), (145, 146, 327, 326), (178, 177, 145, 326, 329, 328, 327, 146), (164, 132, 330, 333), (179, 178, 146, 334, 337, 336, 335, 147), (146, 147, 335, 334), (665, 648, 225, 660), (165, 133, 338, 341, 340, 166), (187, 155, 156, 295, 294, 297, 296, 188), (134, 166, 340, 339, 338, 133), (192, 160, 342, 345), (16, 14, 373, 372, 371, 370, 201, 202), (2, 195, 346, 349), (196, 484, 485, 197, 351, 350), (4, 196, 350, 353, 352, 351, 197, 6), (18, 203, 204, 379, 378, 381, 380, 20), (198, 8, 356, 355), (12, 200, 201, 367, 366, 369, 368, 14), (8, 198, 358, 361), (10, 199, 486, 487, 200, 12, 364, 363, 362, 365), (22, 205, 386, 389, 388, 387, 206, 24), (12, 10, 365, 364), (22, 20, 385, 384, 383, 382, 204, 205), (201, 14, 368, 367), (28, 26, 397, 396, 395, 394, 207, 208), (14, 201, 370, 373), (194, 0, 460, 459, 458, 225, 648, 649), (16, 202, 374, 377), (24, 206, 207, 391, 390, 393, 392, 26), (204, 20, 380, 379), (30, 209, 210, 403, 402, 405, 404, 32), (20, 204, 382, 385), (205, 490, 491, 206, 387, 386), (18, 16, 377, 376, 375, 374, 202, 488, 489, 203), (225, 62, 60, 457, 456, 455, 454, 224), (207, 26, 392, 391), (42, 215, 216, 427, 426, 429, 428, 44), (26, 207, 394, 397), (34, 211, 410, 413, 412, 411, 212, 36), (40, 38, 421, 420, 419, 418, 213, 214), (210, 32, 404, 403), (54, 221, 222, 451, 450, 453, 452, 56), (32, 210, 406, 409), (211, 494, 495, 212, 411, 410), (46, 217, 498, 499, 218, 435, 434, 437, 436, 48), (30, 28, 401, 400, 399, 209), (34, 32, 409, 408, 407, 406, 210, 211), (213, 38, 416, 415), (48, 218, 219, 439, 438, 441, 440, 50), (38, 213, 418, 421), (215, 42, 424, 423, 422, 425, 40, 214, 496, 497), (42, 40, 425, 424), (10, 8, 361, 360, 359, 358, 198, 199), (216, 44, 428, 427), (0, 194, 195, 463, 462, 465, 464, 2), (44, 216, 430, 433), (218, 48, 436, 435), (46, 44, 433, 432, 431, 430, 216, 217), (219, 50, 440, 439), (36, 212, 213, 415, 414, 417, 416, 38), (50, 219, 442, 445), (220, 500, 501, 221, 447, 446), (62, 225, 458, 461, 460, 0), (52, 220, 446, 449, 448, 447, 221, 54), (4, 2, 349, 348, 347, 346, 195, 196), (222, 56, 452, 451), (60, 58, 223, 654, 655, 224), (56, 222, 223, 58), (179, 147, 148, 227, 226, 229), (159, 191, 190, 158), (52, 50, 445, 444, 443, 442, 219, 220), (60, 224, 454, 457), (6, 197, 198, 355, 354, 357, 356, 8), (195, 2, 464, 463), (480, 539, 510, 185), (539, 541, 511, 510), (186, 512, 538, 481), (547, 474, 582, 619), (512, 513, 540, 538), (557, 555, 627, 629), (513, 218, 499, 540), (486, 565, 637, 594), (478, 543, 503, 182), (543, 545, 502, 503), (183, 504, 542, 479), (475, 546, 618, 583), (504, 505, 544, 542), (554, 556, 628, 626), (505, 215, 497, 544), (489, 488, 596, 597), (474, 547, 522, 176), (547, 549, 523, 522), (177, 524, 546, 475), (564, 487, 595, 636), (524, 525, 548, 546), (555, 472, 580, 627), (525, 209, 493, 548), (565, 563, 635, 637), (476, 551, 530, 179), (551, 553, 531, 530), (180, 532, 550, 477), (500, 573, 645, 608), (532, 533, 552, 550), (473, 554, 626, 581), (533, 212, 495, 552), (487, 486, 594, 595), (472, 555, 514, 173), (555, 557, 515, 514), (174, 516, 554, 473), (562, 564, 636, 634), (516, 517, 556, 554), (572, 501, 609, 644), (517, 206, 491, 556), (563, 468, 576, 635), (470, 559, 506, 170), (559, 561, 507, 506), (171, 508, 558, 471), (573, 571, 643, 645), (508, 509, 560, 558), (485, 484, 592, 593), (509, 203, 489, 560), (469, 562, 634, 577), (468, 563, 534, 167), (563, 565, 535, 534), (168, 536, 562, 469), (570, 572, 644, 642), (536, 537, 564, 562), (571, 482, 590, 643), (537, 200, 487, 564), (482, 483, 591, 590), (466, 567, 526, 164), (567, 569, 527, 526), (165, 528, 566, 467), (483, 570, 642, 591), (528, 529, 568, 566), (496, 545, 617, 604), (529, 197, 485, 568), (544, 497, 605, 616), (482, 571, 518, 188), (571, 573, 519, 518), (189, 520, 570, 483), (480, 481, 589, 588), (520, 521, 572, 570), (545, 543, 615, 617), (521, 221, 501, 572), (494, 553, 625, 602), (589, 610, 611, 588), (610, 612, 613, 611), (612, 607, 606, 613), (587, 614, 615, 586), (614, 616, 617, 615), (616, 605, 604, 617), (583, 618, 619, 582), (618, 620, 621, 619), (620, 601, 600, 621), (585, 622, 623, 584), (622, 624, 625, 623), (624, 603, 602, 625), (581, 626, 627, 580), (626, 628, 629, 627), (628, 599, 598, 629), (579, 630, 631, 578), (630, 632, 633, 631), (632, 597, 596, 633), (577, 634, 635, 576), (634, 636, 637, 635), (636, 595, 594, 637), (575, 638, 639, 574), (638, 640, 641, 639), (640, 593, 592, 641), (591, 642, 643, 590), (642, 644, 645, 643), (644, 609, 608, 645), (491, 490, 598, 599), (556, 491, 599, 628), (546, 548, 620, 618), (481, 538, 610, 589), (490, 557, 629, 598), (549, 547, 619, 621), (539, 480, 588, 611), (493, 492, 600, 601), (466, 467, 575, 574), (548, 493, 601, 620), (538, 540, 612, 610), (492, 549, 621, 600), (541, 539, 611, 613), (495, 494, 602, 603), (468, 469, 577, 576), (540, 499, 607, 612), (498, 541, 613, 606), (467, 566, 638, 575), (497, 496, 604, 605), (470, 471, 579, 578), (567, 466, 574, 639), (566, 568, 640, 638), (499, 498, 606, 607), (472, 473, 581, 580), (471, 558, 630, 579), (569, 567, 639, 641), (559, 470, 578, 631), (568, 485, 593, 640), (501, 500, 608, 609), (474, 475, 583, 582), (558, 560, 632, 630), (477, 550, 622, 585), (484, 569, 641, 592), (561, 559, 631, 633), (551, 476, 584, 623), (560, 489, 597, 632), (476, 477, 585, 584), (550, 552, 624, 622), (479, 542, 614, 587), (488, 561, 633, 596), (553, 551, 623, 625), (543, 478, 586, 615), (478, 479, 587, 586), (552, 495, 603, 624), (542, 544, 616, 614), (474, 547, 549, 492, 493, 548, 546, 475), (555, 472, 473, 554, 556, 491, 490, 557), (470, 559, 561, 488, 489, 560, 558, 471), (476, 551, 553, 494, 495, 552, 550, 477), (478, 543, 545, 496, 497, 544, 542, 479), (480, 539, 541, 498, 499, 540, 538, 481), (563, 468, 469, 562, 564, 487, 486, 565), (466, 567, 569, 484, 485, 568, 566, 467), (646, 663, 661, 193), (663, 665, 660, 661), (162, 651, 662, 647), (647, 662, 678, 671), (651, 650, 664, 662), (657, 666, 682, 677), (650, 194, 649, 664), (648, 665, 681, 672), (193, 661, 659, 192), (661, 660, 658, 659), (656, 667, 652, 191), (667, 669, 653, 652), (192, 659, 666, 657), (654, 669, 685, 674), (659, 658, 668, 666), (664, 649, 673, 680), (658, 224, 655, 668), (656, 657, 677, 676), (671, 678, 679, 670), (678, 680, 681, 679), (680, 673, 672, 681), (677, 682, 683, 676), (682, 684, 685, 683), (684, 675, 674, 685), (667, 656, 676, 683), (663, 646, 670, 679), (666, 668, 684, 682), (646, 647, 671, 670), (655, 654, 674, 675), (662, 664, 680, 678), (669, 667, 683, 685), (665, 663, 679, 681), (668, 655, 675, 684), (649, 648, 672, 673), (646, 663, 665, 648, 649, 664, 662, 647)])
me_cylinder.polygons.foreach_set('use_smooth', [True] * 509)
me_cylinder.polygons.foreach_set('material_index', [2, 2, 2, 2, 2, 2, 2, 2, 2, 2, 2, 2, 2, 2, 2, 2, 2, 2, 2, 2, 2, 2, 2, 2, 2, 2, 2, 2, 2, 2, 0, 2, 2, 2, 2, 0, 2, 0, 2, 0, 2, 0, 2, 0, 2, 0, 2, 2, 0, 0, 2, 0, 2, 2, 0, 0, 2, 0, 2, 2, 0, 0, 2, 0, 0, 2, 2, 2, 0, 0, 2, 0, 2, 0, 2, 0, 2, 0, 2, 0, 2, 0, 2, 0, 2, 0, 2, 0, 2, 0, 2, 0, 2, 0, 2, 0, 2, 2, 2, 2, 2, 2, 2, 2, 2, 2, 2, 2, 2, 2, 2, 2, 2, 2, 2, 2, 2, 2, 2, 2, 2, 2, 2, 2, 2, 2, 2, 2, 1, 1, 1, 1, 1, 1, 1, 1, 1, 1, 1, 1, 1, 1, 1, 1, 1, 1, 1, 1, 1, 1, 1, 1, 1, 1, 1, 1, 1, 1, 1, 1, 0, 0, 0, 0, 0, 0, 0, 0, 0, 0, 0, 0, 0, 0, 0, 0, 0, 0, 0, 0, 0, 0, 0, 0, 0, 0, 0, 0, 0, 2, 0, 0, 0, 0, 0, 0, 0, 0, 0, 0, 0, 0, 0, 0, 0, 0, 0, 0, 0, 0, 0, 0, 0, 0, 0, 0, 0, 0, 0, 0, 0, 0, 0, 0, 0, 0, 0, 0, 0, 0, 0, 0, 0, 2, 0, 0, 0, 0, 0, 0, 0, 0, 0, 0, 0, 0, 0, 0, 0, 0, 0, 0, 0, 0, 0, 0, 0, 0, 0, 0, 0, 0, 0, 0, 0, 0, 0, 0, 0, 0, 0, 0, 0, 0, 0, 0, 0, 0, 0, 0, 0, 0, 0, 0, 0, 0, 0, 0, 0, 0, 0, 0, 0, 0, 0, 0, 0, 0, 0, 0, 0, 0, 0, 0, 0, 0, 0, 0, 0, 0, 0, 0, 0, 0, 0, 0, 0, 0, 0, 0, 0, 0, 0, 0, 0, 0, 0, 0, 0, 0, 0, 0, 0, 0, 0, 0, 0, 0, 0, 0, 0, 0, 0, 0, 0, 0, 0, 0, 0, 0, 0, 0, 0, 0, 0, 0, 0, 0, 0, 0, 0, 0, 0, 0, 0, 0, 0, 0, 0, 0, 0, 0, 0, 0, 0, 0, 0, 0, 0, 0, 0, 0, 0, 0, 0, 0, 0, 0, 0, 0, 0, 0, 0, 0, 0, 0, 0, 0, 0, 0, 0, 0, 0, 0, 0, 0, 0, 0, 0, 0, 0, 0, 0, 0, 0, 0, 0, 0, 0, 0, 0, 0, 0, 0, 0, 0, 0, 0, 0, 0, 0, 0, 0, 0, 0, 0, 0, 0, 0, 0, 0, 0, 0, 0, 0, 0, 0, 0, 0, 0, 0, 0, 0, 0, 0, 0, 0, 0, 0, 0, 0, 0, 0, 0, 0, 0, 0, 0, 0, 0, 0, 0, 0, 0, 0, 0, 0, 0, 0, 0, 0, 0, 0, 0, 0, 0, 0, 0, 0, 0, 0, 0, 0, 0, 0, 0, 0, 0, 0, 0, 0, 0, 0, 0, 0, 0, 0, 0, 0])
_uv = me_cylinder.uv_layers.new(name='UVMap')
_uv.uv.foreach_set('vector', [1.0, 0.9858, 1.0, 1.0, 0.9688, 1.0, 0.9688, 0.9858, 0.9688, 0.9858, 0.9688, 1.0, 0.9375, 1.0, 0.9375, 0.9858, 0.9375, 0.9858, 0.9375, 1.0, 0.9062, 1.0, 0.9062, 0.9858, 0.9062, 0.9858, 0.9062, 1.0, 0.875, 1.0, 0.875, 0.9858, 0.875, 0.9858, 0.875, 1.0, 0.8438, 1.0, 0.8438, 0.9858, 0.8438, 0.9858, 0.8438, 1.0, 0.8125, 1.0, 0.8125, 0.9858, 0.8125, 0.9858, 0.8125, 1.0, 0.7812, 1.0, 0.7812, 0.9858, 0.7812, 0.9858, 0.7812, 1.0, 0.75, 1.0, 0.75, 0.9858, 0.75, 0.9858, 0.75, 1.0, 0.7188, 1.0, 0.7188, 0.9858, 0.7188, 0.9858, 0.7188, 1.0, 0.6875, 1.0, 0.6875, 0.9858, 0.6875, 0.9858, 0.6875, 1.0, 0.6562, 1.0, 0.6562, 0.9858, 0.6562, 0.9858, 0.6562, 1.0, 0.625, 1.0, 0.625, 0.9858, 0.625, 0.9858, 0.625, 1.0, 0.5938, 1.0, 0.5938, 0.9858, 0.5938, 0.9858, 0.5938, 1.0, 0.5625, 1.0, 0.5625, 0.9858, 0.5625, 0.9858, 0.5625, 1.0, 0.5312, 1.0, 0.5312, 0.9858, 0.5312, 0.9858, 0.5312, 1.0, 0.5, 1.0, 0.5, 0.9858, 0.5, 0.9858, 0.5, 1.0, 0.4688, 1.0, 0.4688, 0.9858, 0.4688, 0.9858, 0.4688, 1.0, 0.4375, 1.0, 0.4375, 0.9858, 0.4375, 0.9858, 0.4375, 1.0, 0.4062, 1.0, 0.4062, 0.9858, 0.4062, 0.9858, 0.4062, 1.0, 0.375, 1.0, 0.375, 0.9858, 0.375, 0.9858, 0.375, 1.0, 0.3438, 1.0, 0.3438, 0.9858, 0.3438, 0.9858, 0.3438, 1.0, 0.3125, 1.0, 0.3125, 0.9858, 0.3125, 0.9858, 0.3125, 1.0, 0.2812, 1.0, 0.2812, 0.9858, 0.2812, 0.9858, 0.2812, 1.0, 0.25, 1.0, 0.25, 0.9858, 0.25, 0.9858, 0.25, 1.0, 0.2188, 1.0, 0.2188, 0.9858, 0.2188, 0.9858, 0.2188, 1.0, 0.1875, 1.0, 0.1875, 0.9858, 0.1875, 0.9858, 0.1875, 1.0, 0.1562, 1.0, 0.1562, 0.9858, 0.1562, 0.9858, 0.1562, 1.0, 0.125, 1.0, 0.125, 0.9858, 0.125, 0.9858, 0.125, 1.0, 0.09375, 1.0, 0.09375, 0.9858, 0.09375, 0.9858, 0.09375, 1.0, 0.0625, 1.0, 0.0625, 0.9858, 0.875, 0.5, 0.8438, 0.5, 0.875, 0.5, 0.0625, 0.9858, 0.0625, 1.0, 0.03125, 1.0, 0.03125, 0.9858, 0.03125, 0.9858, 0.03125, 1.0, 0.0, 1.0, 0.0, 0.9858, 0.3125, 1.0, 0.3438, 1.0, 0.3125, 1.0, 0.03125, 1.0, 0.0625, 1.0, 0.03125, 1.0, 0.5938, 0.5, 0.5625, 0.5, 0.5938, 0.5, 0.8438, 1.0, 0.875, 1.0, 0.8438, 1.0, 0.3125, 0.5, 0.2812, 0.5, 0.3125, 0.5, 0.5625, 1.0, 0.5938, 1.0, 0.5625, 1.0, 0.03125, 0.5, 0.0, 0.5, 0.03125, 0.5, 0.2812, 1.0, 0.3125, 1.0, 0.2812, 1.0, 0.8438, 0.5, 0.8125, 0.5, 0.8438, 0.5, 0.0, 1.0, 0.03125, 1.0, 0.0, 1.0, 0.5625, 0.5, 0.5312, 0.5, 0.5625, 0.5, 0.8125, 1.0, 0.8438, 1.0, 0.8125, 1.0, 0.2812, 0.5, 0.25, 0.5, 0.2812, 0.5, 0.5312, 1.0, 0.5625, 1.0, 0.5312, 1.0, 0.25, 1.0, 0.2812, 1.0, 0.25, 1.0, 0.8125, 0.5, 0.7812, 0.5, 0.8125, 0.5, 0.5312, 0.5, 0.5, 0.5, 0.5312, 0.5, 0.7812, 1.0, 0.8125, 1.0, 0.7812, 1.0, 0.25, 0.5, 0.2188, 0.5, 0.25, 0.5, 0.5, 1.0, 0.5312, 1.0, 0.5, 1.0, 0.2188, 1.0, 0.25, 1.0, 0.2188, 1.0, 0.7812, 0.5, 0.75, 0.5, 0.7812, 0.5, 0.5, 0.5, 0.4688, 0.5, 0.5, 0.5, 0.75, 1.0, 0.7812, 1.0, 0.75, 1.0, 0.2188, 0.5, 0.1875, 0.5, 0.2188, 0.5, 0.4688, 1.0, 0.5, 1.0, 0.4688, 1.0, 0.1875, 1.0, 0.2188, 1.0, 0.1875, 1.0, 0.75, 0.5, 0.7188, 0.5, 0.75, 0.5, 0.4688, 0.5, 0.4375, 0.5, 0.4688, 0.5, 0.7188, 1.0, 0.75, 1.0, 0.7188, 1.0, 1.0, 0.5, 0.9688, 0.5, 1.0, 0.5, 0.1875, 0.5, 0.1562, 0.5, 0.1875, 0.5, 0.4375, 1.0, 0.4688, 1.0, 0.4375, 1.0, 0.9688, 1.0, 1.0, 1.0, 0.9688, 1.0, 0.1562, 1.0, 0.1875, 1.0, 0.1562, 1.0, 0.7188, 0.5, 0.6875, 0.5, 0.7188, 0.5, 0.4375, 0.5, 0.4062, 0.5, 0.4375, 0.5, 0.6875, 1.0, 0.7188, 1.0, 0.6875, 1.0, 0.1562, 0.5, 0.125, 0.5, 0.1562, 0.5, 0.4062, 1.0, 0.4375, 1.0, 0.4062, 1.0, 0.9688, 0.5, 0.9375, 0.5, 0.9688, 0.5, 0.125, 1.0, 0.1562, 1.0, 0.125, 1.0, 0.6875, 0.5, 0.6562, 0.5, 0.6875, 0.5, 0.9375, 1.0, 0.9688, 1.0, 0.9375, 1.0, 0.4062, 0.5, 0.375, 0.5, 0.4062, 0.5, 0.6562, 1.0, 0.6875, 1.0, 0.6562, 1.0, 0.125, 0.5, 0.09375, 0.5, 0.125, 0.5, 0.375, 1.0, 0.4062, 1.0, 0.375, 1.0, 0.9375, 0.5, 0.9062, 0.5, 0.9375, 0.5, 0.09375, 1.0, 0.125, 1.0, 0.09375, 1.0, 0.6562, 0.5, 0.625, 0.5, 0.6562, 0.5, 0.9062, 1.0, 0.9375, 1.0, 0.9062, 1.0, 0.375, 0.5, 0.3438, 0.5, 0.375, 0.5, 0.625, 1.0, 0.6562, 1.0, 0.625, 1.0, 0.09375, 0.5, 0.0625, 0.5, 0.09375, 0.5, 0.3438, 1.0, 0.375, 1.0, 0.3438, 1.0, 0.9062, 0.5, 0.875, 0.5, 0.9062, 0.5, 0.0625, 1.0, 0.09375, 1.0, 0.0625, 1.0, 0.625, 0.5, 0.5938, 0.5, 0.625, 0.5, 0.875, 1.0, 0.9062, 1.0, 0.875, 1.0, 0.3438, 0.5, 0.3125, 0.5, 0.3438, 0.5, 0.5938, 1.0, 0.625, 1.0, 0.5938, 1.0, 0.0625, 0.5, 0.03125, 0.5, 0.0625, 0.5, 0.8438, 1.0, 0.8125, 1.0, 0.8125, 1.0, 0.8438, 1.0, 0.5625, 1.0, 0.5312, 1.0, 0.5312, 1.0, 0.5625, 1.0, 0.2812, 1.0, 0.25, 1.0, 0.25, 1.0, 0.2812, 1.0, 0.9688, 1.0, 0.9375, 1.0, 0.9375, 1.0, 0.9688, 1.0, 0.6875, 1.0, 0.6562, 1.0, 0.6562, 1.0, 0.6875, 1.0, 0.4062, 1.0, 0.375, 1.0, 0.375, 1.0, 0.4062, 1.0, 0.125, 1.0, 0.09375, 1.0, 0.09375, 1.0, 0.125, 1.0, 0.8125, 1.0, 0.7812, 1.0, 0.7812, 1.0, 0.8125, 1.0, 0.5312, 1.0, 0.5, 1.0, 0.5, 1.0, 0.5312, 1.0, 0.25, 1.0, 0.2188, 1.0, 0.2188, 1.0, 0.25, 1.0, 0.9375, 1.0, 0.9062, 1.0, 0.9062, 1.0, 0.9375, 1.0, 0.6562, 1.0, 0.625, 1.0, 0.625, 1.0, 0.6562, 1.0, 0.375, 1.0, 0.3438, 1.0, 0.3438, 1.0, 0.375, 1.0, 0.09375, 1.0, 0.0625, 1.0, 0.0625, 1.0, 0.09375, 1.0, 0.7812, 1.0, 0.75, 1.0, 0.75, 1.0, 0.7812, 1.0, 0.5, 1.0, 0.4688, 1.0, 0.4688, 1.0, 0.5, 1.0, 0.2188, 1.0, 0.1875, 1.0, 0.1875, 1.0, 0.2188, 1.0, 0.9062, 1.0, 0.875, 1.0, 0.875, 1.0, 0.9062, 1.0, 0.625, 1.0, 0.5938, 1.0, 0.5938, 1.0, 0.625, 1.0, 0.3438, 1.0, 0.3125, 1.0, 0.3125, 1.0, 0.3438, 1.0, 0.0625, 1.0, 0.03125, 1.0, 0.03125, 1.0, 0.0625, 1.0, 0.75, 1.0, 0.7188, 1.0, 0.7188, 1.0, 0.75, 1.0, 0.4688, 1.0, 0.4375, 1.0, 0.4375, 1.0, 0.4688, 1.0, 0.1875, 1.0, 0.1562, 1.0, 0.1562, 1.0, 0.1875, 1.0, 0.875, 1.0, 0.8438, 1.0, 0.8438, 1.0, 0.875, 1.0, 0.5938, 1.0, 0.5625, 1.0, 0.5625, 1.0, 0.5938, 1.0, 0.3125, 1.0, 0.2812, 1.0, 0.2812, 1.0, 0.3125, 1.0, 1.0, 1.0, 0.9688, 1.0, 0.9688, 1.0, 1.0, 1.0, 0.03125, 1.0, 0.0, 1.0, 0.0, 1.0, 0.03125, 1.0, 0.7188, 1.0, 0.6875, 1.0, 0.6875, 1.0, 0.7188, 1.0, 0.4375, 1.0, 0.4062, 1.0, 0.4062, 1.0, 0.4375, 1.0, 0.1562, 1.0, 0.125, 1.0, 0.125, 1.0, 0.1562, 1.0, 0.03125, 0.5, 0.03125, 0.9858, 0.0, 0.9858, 0.0, 0.5, 0.0625, 0.5, 0.0625, 0.9858, 0.03125, 0.9858, 0.03125, 0.5, 0.09375, 0.5, 0.09375, 0.9858, 0.0625, 0.9858, 0.0625, 0.5, 0.125, 0.5, 0.125, 0.9858, 0.09375, 0.9858, 0.09375, 0.5, 0.1562, 0.5, 0.1562, 0.9858, 0.125, 0.9858, 0.125, 0.5, 0.1875, 0.5, 0.1875, 0.9858, 0.1562, 0.9858, 0.1562, 0.5, 0.2188, 0.5, 0.2188, 0.9858, 0.1875, 0.9858, 0.1875, 0.5, 0.25, 0.5, 0.25, 0.9858, 0.2188, 0.9858, 0.2188, 0.5, 0.2812, 0.5, 0.2812, 0.9858, 0.25, 0.9858, 0.25, 0.5, 0.3125, 0.5, 0.3125, 0.9858, 0.2812, 0.9858, 0.2812, 0.5, 0.3438, 0.5, 0.3438, 0.9858, 0.3125, 0.9858, 0.3125, 0.5, 0.375, 0.5, 0.375, 0.9858, 0.3438, 0.9858, 0.3438, 0.5, 0.4062, 0.5, 0.4062, 0.9858, 0.375, 0.9858, 0.375, 0.5, 0.4375, 0.5, 0.4375, 0.9858, 0.4062, 0.9858, 0.4062, 0.5, 0.4688, 0.5, 0.4688, 0.9858, 0.4375, 0.9858, 0.4375, 0.5, 0.5, 0.5, 0.5, 0.9858, 0.4688, 0.9858, 0.4688, 0.5, 0.5312, 0.5, 0.5312, 0.9858, 0.5, 0.9858, 0.5, 0.5, 0.5625, 0.5, 0.5625, 0.9858, 0.5312, 0.9858, 0.5312, 0.5, 0.5938, 0.5, 0.5938, 0.9858, 0.5625, 0.9858, 0.5625, 0.5, 0.625, 0.5, 0.625, 0.9858, 0.5938, 0.9858, 0.5938, 0.5, 0.6562, 0.5, 0.6562, 0.9858, 0.625, 0.9858, 0.625, 0.5, 0.6875, 0.5, 0.6875, 0.9858, 0.6562, 0.9858, 0.6562, 0.5, 0.7188, 0.5, 0.7188, 0.9858, 0.6875, 0.9858, 0.6875, 0.5, 0.75, 0.5, 0.75, 0.9858, 0.7188, 0.9858, 0.7188, 0.5, 0.7812, 0.5, 0.7812, 0.9858, 0.75, 0.9858, 0.75, 0.5, 0.8125, 0.5, 0.8125, 0.9858, 0.7812, 0.9858, 0.7812, 0.5, 0.8438, 0.5, 0.8438, 0.9858, 0.8125, 0.9858, 0.8125, 0.5, 0.875, 0.5, 0.875, 0.9858, 0.8438, 0.9858, 0.8438, 0.5, 0.9062, 0.5, 0.9062, 0.9858, 0.875, 0.9858, 0.875, 0.5, 0.9375, 0.5, 0.9375, 0.9858, 0.9062, 0.9858, 0.9062, 0.5, 0.9688, 0.5, 0.9688, 0.9858, 0.9375, 0.9858, 0.9375, 0.5, 1.0, 0.5, 1.0, 0.9858, 0.9688, 0.9858, 0.9688, 0.5, 0.09375, 0.5, 0.0625, 0.5, 0.0625, 0.5, 0.09375, 0.5, 0.9688, 0.5, 0.9688, 0.5, 0.9657, 0.5, 0.9657, 0.5, 0.9405, 0.5, 0.9405, 0.5, 0.9375, 0.5, 0.9375, 0.5, 0.0625, 0.5, 0.03125, 0.5, 0.03125, 0.5, 0.0625, 0.5, 0.9062, 0.5, 0.9167, 0.5, 0.9271, 0.5, 0.9375, 0.5, 0.9345, 0.5, 0.9093, 0.5, 0.9093, 0.5, 0.9345, 0.5, 0.9375, 0.5, 0.9062, 0.5, 0.03125, 0.5, 0.0625, 0.5, 0.05946, 0.5, 0.03429, 0.5, 0.03429, 0.5, 0.05946, 0.5, 0.0625, 0.5, 0.03125, 0.5, 1.0, 0.5, 1.0, 0.5, 0.997, 0.5, 0.997, 0.5, 0.9718, 0.5, 0.9718, 0.5, 0.9688, 0.5, 0.9688, 0.5, 0.125, 0.5, 0.09375, 0.5, 0.09375, 0.5, 0.125, 0.5, 0.9375, 0.5, 0.9062, 0.5, 0.875, 0.5, 0.8438, 0.5, 0.8125, 0.5, 0.7812, 0.5, 0.75, 0.5, 0.7188, 0.5, 0.6875, 0.5, 0.6562, 0.5, 0.625, 0.5, 0.5938, 0.5, 0.5625, 0.5, 0.5312, 0.5, 0.5, 0.5, 0.4688, 0.5, 0.4375, 0.5, 0.4062, 0.5, 0.375, 0.5, 0.3438, 0.5, 0.3125, 0.5, 0.2812, 0.5, 0.25, 0.5, 0.2188, 0.5, 0.1875, 0.5, 0.1562, 0.5, 0.125, 0.5, 0.125, 0.5, 0.1562, 0.5, 0.1875, 0.5, 0.2188, 0.5, 0.25, 0.5, 0.2812, 0.5, 0.3125, 0.5, 0.3438, 0.5, 0.375, 0.5, 0.4062, 0.5, 0.4375, 0.5, 0.4688, 0.5, 0.5, 0.5, 0.5312, 0.5, 0.5625, 0.5, 0.5938, 0.5, 0.625, 0.5, 0.6562, 0.5, 0.6875, 0.5, 0.7188, 0.5, 0.75, 0.5, 0.7812, 0.5, 0.8125, 0.5, 0.8438, 0.5, 0.875, 0.5, 0.9062, 0.5, 0.9375, 0.5, 0.9688, 0.5, 0.0, 0.5, 0.03125, 0.5, 0.03125, 0.5, 1.0, 0.5, 0.9688, 0.5, 0.7812, 0.5, 0.75, 0.5, 0.75, 0.5, 0.75, 0.5, 0.75, 0.5, 0.7812, 0.5, 0.3438, 0.5, 0.3125, 0.5, 0.3125, 0.5, 0.3438, 0.5, 0.3438, 0.5, 0.3438, 0.5, 0.3125, 0.5, 0.2812, 0.5, 0.2812, 0.5, 0.2812, 0.5, 0.2812, 0.5, 0.3125, 0.5, 0.7188, 0.5, 0.6875, 0.5, 0.6875, 0.5, 0.7188, 0.5, 0.7188, 0.5, 0.7188, 0.5, 0.6875, 0.5, 0.6562, 0.5, 0.6562, 0.5, 0.6562, 0.5, 0.6562, 0.5, 0.6875, 0.5, 0.25, 0.5, 0.2188, 0.5, 0.2188, 0.5, 0.25, 0.5, 0.25, 0.5, 0.25, 0.5, 0.2188, 0.5, 0.1875, 0.5, 0.1875, 0.5, 0.1875, 0.5, 0.1875, 0.5, 0.2188, 0.5, 0.625, 0.5, 0.5938, 0.5, 0.5938, 0.5, 0.625, 0.5, 0.625, 0.5, 0.625, 0.5, 0.5938, 0.5, 0.5625, 0.5, 0.5625, 0.5, 0.5625, 0.5, 0.5625, 0.5, 0.5938, 0.5, 1.0, 0.5, 0.9688, 0.5, 0.9688, 0.5, 1.0, 0.5, 1.0, 0.5, 1.0, 0.5, 0.1562, 0.5, 0.125, 0.5, 0.125, 0.5, 0.1562, 0.5, 0.1562, 0.5, 0.1562, 0.5, 0.9688, 0.5, 0.9375, 0.5, 0.9375, 0.5, 0.9375, 0.5, 0.9375, 0.5, 0.9688, 0.5, 0.125, 0.5, 0.09375, 0.5, 0.09375, 0.5, 0.09375, 0.5, 0.09375, 0.5, 0.125, 0.5, 0.5312, 0.5, 0.5, 0.5, 0.5, 0.5, 0.5312, 0.5, 0.5312, 0.5, 0.5312, 0.5, 0.5, 0.5, 0.4688, 0.5, 0.4687, 0.5, 0.4688, 0.5, 0.4688, 0.5, 0.5, 0.5, 0.9062, 0.5, 0.875, 0.5, 0.875, 0.5, 0.9062, 0.5, 0.9062, 0.5, 0.9062, 0.5, 0.08333, 0.5, 0.08333, 0.5, 0.09375, 0.5, 0.09375, 0.5, 0.875, 0.5, 0.8438, 0.5, 0.8437, 0.5, 0.8438, 0.5, 0.8438, 0.5, 0.875, 0.5, 0.4375, 0.5, 0.4062, 0.5, 0.4062, 0.5, 0.4375, 0.5, 0.4375, 0.5, 0.4375, 0.5, 0.4062, 0.5, 0.375, 0.5, 0.375, 0.5, 0.375, 0.5, 0.375, 0.5, 0.4062, 0.5, 0.8125, 0.5, 0.7812, 0.5, 0.7812, 0.5, 0.8125, 0.5, 0.8125, 0.5, 0.8125, 0.5, 0.75, 0.9858, 0.7812, 0.9858, 0.8125, 0.9858, 0.8438, 0.9858, 0.875, 0.9858, 0.9062, 0.9858, 0.9375, 0.9858, 0.9688, 0.9858, 0.0, 0.9858, 0.03125, 0.9858, 0.0625, 0.9858, 0.09375, 0.9858, 0.125, 0.9858, 0.125, 1.0, 0.09375, 1.0, 0.0625, 1.0, 0.03125, 1.0, 1.0, 1.0, 0.9688, 1.0, 0.9375, 1.0, 0.9062, 1.0, 0.875, 1.0, 0.8438, 1.0, 0.8125, 1.0, 0.7812, 1.0, 0.75, 1.0, 0.7188, 1.0, 0.7188, 0.9858, 0.1771, 0.5, 0.1771, 0.5, 0.1875, 0.5, 0.1875, 0.5, 0.09375, 0.5, 0.09375, 0.5, 0.0625, 0.5, 0.0625, 0.5, 0.07292, 0.5, 0.08333, 0.5, 0.9271, 0.5, 0.9271, 0.5, 0.9375, 0.5, 0.9375, 0.5, 0.8333, 0.5, 0.8333, 0.5, 0.8438, 0.5, 0.8438, 0.5, 0.7396, 0.5, 0.7396, 0.5, 0.75, 0.5, 0.75, 0.5, 0.6458, 0.5, 0.6458, 0.5, 0.6562, 0.5, 0.6562, 0.5, 0.4583, 0.5, 0.4583, 0.5, 0.4688, 0.5, 0.4688, 0.5, 0.5521, 0.5, 0.5521, 0.5, 0.5625, 0.5, 0.5625, 0.5, 0.3646, 0.5, 0.3646, 0.5, 0.375, 0.5, 0.375, 0.5, 0.2708, 0.5, 0.2708, 0.5, 0.2812, 0.5, 0.2812, 0.5, 0.8438, 0.5, 0.875, 0.5, 0.872, 0.5, 0.8468, 0.5, 0.8468, 0.5, 0.872, 0.5, 0.875, 0.5, 0.8438, 0.5, 0.875, 0.5, 0.875, 0.5, 0.872, 0.5, 0.872, 0.5, 0.03125, 0.5, 0.03125, 0.5, 0.0, 0.5, 0.0, 0.5, 0.003036, 0.5, 0.003036, 0.5, 0.02821, 0.5, 0.02821, 0.5, 0.7188, 0.5, 0.7292, 0.5, 0.7396, 0.5, 0.75, 0.5, 0.747, 0.5, 0.7218, 0.5, 0.7218, 0.5, 0.7188, 0.5, 0.0, 0.5, 0.01042, 0.5, 0.02083, 0.5, 0.03125, 0.5, 0.02821, 0.5, 0.003036, 0.5, 0.4062, 0.5, 0.4062, 0.5, 0.4093, 0.5, 0.4093, 0.5, 0.4375, 0.5, 0.4375, 0.5, 0.4062, 0.5, 0.4093, 0.5, 0.4345, 0.5, 0.4345, 0.5, 0.4093, 0.5, 0.4062, 0.5, 0.3438, 0.5, 0.3542, 0.5, 0.3646, 0.5, 0.375, 0.5, 0.372, 0.5, 0.3468, 0.5, 0.3468, 0.5, 0.372, 0.5, 0.375, 0.5, 0.3438, 0.5, 0.8125, 0.5, 0.8125, 0.5, 0.8155, 0.5, 0.8155, 0.5, 0.8407, 0.5, 0.8438, 0.5, 0.7812, 0.5, 0.8125, 0.5, 0.8125, 0.5, 0.8095, 0.5, 0.8095, 0.5, 0.7843, 0.5, 0.7843, 0.5, 0.7812, 0.5, 0.3125, 0.5, 0.3125, 0.5, 0.3155, 0.5, 0.3155, 0.5, 0.3407, 0.5, 0.3407, 0.5, 0.3438, 0.5, 0.3438, 0.5, 0.4062, 0.5, 0.4062, 0.5, 0.4032, 0.5, 0.4032, 0.5, 0.8125, 0.5, 0.7812, 0.5, 0.7843, 0.5, 0.8095, 0.5, 0.375, 0.5, 0.375, 0.5, 0.4062, 0.5, 0.4032, 0.5, 0.378, 0.5, 0.378, 0.5, 0.4032, 0.5, 0.4062, 0.5, 0.8438, 0.5, 0.8438, 0.5, 0.8407, 0.5, 0.8407, 0.5, 0.8155, 0.5, 0.8125, 0.5, 0.8229, 0.5, 0.8333, 0.5, 0.375, 0.5, 0.375, 0.5, 0.372, 0.5, 0.372, 0.5, 0.7812, 0.5, 0.75, 0.5, 0.753, 0.5, 0.7782, 0.5, 0.2188, 0.5, 0.25, 0.5, 0.25, 0.5, 0.247, 0.5, 0.247, 0.5, 0.2218, 0.5, 0.2218, 0.5, 0.2188, 0.5, 0.2812, 0.5, 0.3125, 0.5, 0.3095, 0.5, 0.2843, 0.5, 0.2843, 0.5, 0.3095, 0.5, 0.3125, 0.5, 0.2812, 0.5, 0.3125, 0.5, 0.3438, 0.5, 0.3407, 0.5, 0.3155, 0.5, 0.75, 0.5, 0.75, 0.5, 0.7188, 0.5, 0.7218, 0.5, 0.747, 0.5, 0.747, 0.5, 0.3125, 0.5, 0.3125, 0.5, 0.3095, 0.5, 0.3095, 0.5, 0.7812, 0.5, 0.7812, 0.5, 0.7782, 0.5, 0.7782, 0.5, 0.753, 0.5, 0.753, 0.5, 0.75, 0.5, 0.75, 0.5, 0.7188, 0.5, 0.7188, 0.5, 0.7157, 0.5, 0.7157, 0.5, 0.25, 0.5, 0.25, 0.5, 0.253, 0.5, 0.253, 0.5, 0.2782, 0.5, 0.2782, 0.5, 0.2812, 0.5, 0.2812, 0.5, 0.25, 0.5, 0.2604, 0.5, 0.2708, 0.5, 0.2812, 0.5, 0.2782, 0.5, 0.253, 0.5, 0.6875, 0.5, 0.7188, 0.5, 0.7157, 0.5, 0.6905, 0.5, 0.6905, 0.5, 0.7157, 0.5, 0.7188, 0.5, 0.6875, 0.5, 0.4375, 0.5, 0.4479, 0.5, 0.4583, 0.5, 0.4688, 0.5, 0.4657, 0.5, 0.4405, 0.5, 0.4405, 0.5, 0.4375, 0.5, 0.6562, 0.5, 0.6875, 0.5, 0.6845, 0.5, 0.6593, 0.5, 0.25, 0.5, 0.2188, 0.5, 0.2218, 0.5, 0.247, 0.5, 0.6875, 0.5, 0.6875, 0.5, 0.6562, 0.5, 0.6562, 0.5, 0.6593, 0.5, 0.6593, 0.5, 0.6845, 0.5, 0.6845, 0.5, 0.6562, 0.5, 0.6562, 0.5, 0.625, 0.5, 0.628, 0.5, 0.6532, 0.5, 0.6532, 0.5, 0.628, 0.5, 0.625, 0.5, 0.6354, 0.5, 0.6458, 0.5, 0.625, 0.5, 0.625, 0.5, 0.628, 0.5, 0.628, 0.5, 0.4375, 0.9858, 0.4688, 0.9858, 0.5, 0.9858, 0.5312, 0.9858, 0.5625, 0.9858, 0.5938, 0.9858, 0.625, 0.9858, 0.6562, 0.9858, 0.6875, 0.9858, 0.7188, 0.9858, 0.7188, 1.0, 0.6875, 1.0, 0.6562, 1.0, 0.625, 1.0, 0.5938, 1.0, 0.5625, 1.0, 0.5312, 1.0, 0.5, 1.0, 0.4688, 1.0, 0.4375, 1.0, 0.4062, 1.0, 0.375, 1.0, 0.3438, 1.0, 0.3125, 1.0, 0.2812, 1.0, 0.25, 1.0, 0.2188, 1.0, 0.1875, 1.0, 0.1562, 1.0, 0.125, 1.0, 0.125, 0.9858, 0.1562, 0.9858, 0.1875, 0.9858, 0.2188, 0.9858, 0.25, 0.9858, 0.2812, 0.9858, 0.3125, 0.9858, 0.3438, 0.9858, 0.375, 0.9858, 0.4062, 0.9858, 0.1875, 0.5, 0.1875, 0.5, 0.1905, 0.5, 0.1905, 0.5, 0.5625, 0.5, 0.5938, 0.5, 0.5907, 0.5, 0.5655, 0.5, 0.5655, 0.5, 0.5907, 0.5, 0.5938, 0.5, 0.5625, 0.5, 0.5938, 0.5, 0.5938, 0.5, 0.5968, 0.5, 0.5968, 0.5, 0.625, 0.5, 0.625, 0.5, 0.5938, 0.5, 0.5968, 0.5, 0.622, 0.5, 0.622, 0.5, 0.5968, 0.5, 0.5938, 0.5, 0.1562, 0.5, 0.1667, 0.5, 0.1771, 0.5, 0.1875, 0.5, 0.1845, 0.5, 0.1593, 0.5, 0.1593, 0.5, 0.1845, 0.5, 0.1875, 0.5, 0.1562, 0.5, 0.1875, 0.5, 0.1875, 0.5, 0.1845, 0.5, 0.1845, 0.5, 0.1562, 0.5, 0.1562, 0.5, 0.125, 0.5, 0.128, 0.5, 0.1532, 0.5, 0.1532, 0.5, 0.128, 0.5, 0.125, 0.5, 0.5938, 0.5, 0.5938, 0.5, 0.5907, 0.5, 0.5907, 0.5, 1.0, 0.5, 0.9688, 0.5, 0.9718, 0.5, 0.997, 0.5, 0.5625, 0.5, 0.5625, 0.5, 0.5595, 0.5, 0.5595, 0.5, 0.5343, 0.5, 0.5343, 0.5, 0.5312, 0.5, 0.5312, 0.5, 0.5417, 0.5, 0.5521, 0.5, 0.125, 0.5, 0.125, 0.5, 0.128, 0.5, 0.128, 0.5, 0.5625, 0.5, 0.5312, 0.5, 0.5343, 0.5, 0.5595, 0.5, 0.5625, 0.5, 0.5625, 0.5, 0.5521, 0.5, 0.5417, 0.5, 0.5312, 0.5, 0.5344, 0.5, 0.5593, 0.5, 0.5593, 0.5, 0.9688, 0.5, 0.9375, 0.5, 0.9405, 0.5, 0.9657, 0.5, 0.03125, 0.5, 0.03125, 0.5, 0.0625, 0.5, 0.0625, 0.5, 0.5312, 0.5, 0.5, 0.5, 0.503, 0.5, 0.5282, 0.5, 0.5, 0.5, 0.5312, 0.5, 0.5312, 0.5, 0.5282, 0.5, 0.5282, 0.5, 0.503, 0.5, 0.503, 0.5, 0.5, 0.5, 0.9375, 0.5, 0.9375, 0.5, 0.9345, 0.5, 0.9345, 0.5, 0.4688, 0.5, 0.5, 0.5, 0.5, 0.5, 0.497, 0.5, 0.497, 0.5, 0.4718, 0.5, 0.4718, 0.5, 0.4688, 0.5, 0.5, 0.5, 0.4688, 0.5, 0.4718, 0.5, 0.497, 0.5, 0.3542, 0.5, 0.3542, 0.5, 0.03125, 0.5, 0.03125, 0.5, 0.9062, 0.5, 0.9062, 0.5, 0.9032, 0.5, 0.9032, 0.5, 0.878, 0.5, 0.875, 0.5, 0.2188, 0.5, 0.2188, 0.5, 0.1875, 0.5, 0.1905, 0.5, 0.2157, 0.5, 0.2157, 0.5, 0.1905, 0.5, 0.1875, 0.5, 0.875, 0.5, 0.875, 0.5, 0.878, 0.5, 0.878, 0.5, 0.9032, 0.5, 0.9062, 0.5, 0.0625, 0.5, 0.0625, 0.5, 0.05946, 0.5, 0.05946, 0.5, 0.75, 0.5, 0.7812, 0.5, 0.7781, 0.5, 0.7532, 0.5, 0.7532, 0.5, 0.7781, 0.5, 0.7812, 0.5, 0.75, 0.5, 0.9688, 0.5, 0.9688, 0.5, 0.9656, 0.5, 0.9656, 0.5, 0.9375, 0.5, 0.9271, 0.5, 0.9167, 0.5, 0.9062, 0.5, 0.9094, 0.5, 0.9343, 0.5, 0.9375, 0.5, 0.9375, 0.5, 0.9343, 0.5, 0.9343, 0.5, 0.9094, 0.5, 0.9094, 0.5, 0.9062, 0.5, 0.9062, 0.5, 0.7188, 0.5, 0.7188, 0.5, 0.6875, 0.5, 0.6907, 0.5, 0.7156, 0.5, 0.7156, 0.5, 0.6907, 0.5, 0.6875, 0.5, 0.875, 0.5, 0.875, 0.5, 0.8782, 0.5, 0.8782, 0.5, 0.8125, 0.5, 0.8125, 0.5, 0.7812, 0.5, 0.7844, 0.5, 0.8093, 0.5, 0.8093, 0.5, 0.7844, 0.5, 0.7812, 0.5, 0.875, 0.5, 0.875, 0.5, 0.8718, 0.5, 0.8718, 0.5, 0.8438, 0.5, 0.8438, 0.5, 0.8333, 0.5, 0.8229, 0.5, 0.8125, 0.5, 0.8125, 0.5, 0.8157, 0.5, 0.8157, 0.5, 0.8406, 0.5, 0.8406, 0.5, 0.6562, 0.5, 0.6562, 0.5, 0.6531, 0.5, 0.6531, 0.5, 0.6282, 0.5, 0.6282, 0.5, 0.625, 0.5, 0.625, 0.5, 0.8125, 0.5, 0.8438, 0.5, 0.8406, 0.5, 0.8157, 0.5, 0.6562, 0.5, 0.6875, 0.5, 0.6843, 0.5, 0.6594, 0.5, 0.6594, 0.5, 0.6843, 0.5, 0.6875, 0.5, 0.6562, 0.5, 0.7812, 0.5, 0.7812, 0.5, 0.7844, 0.5, 0.7844, 0.5, 0.5625, 0.5, 0.5938, 0.5, 0.5906, 0.5, 0.5657, 0.5, 0.5657, 0.5, 0.5906, 0.5, 0.5938, 0.5, 0.5625, 0.5, 0.7812, 0.5, 0.7812, 0.5, 0.7781, 0.5, 0.7781, 0.5, 0.0, 0.5, 0.0, 0.5, 0.00319, 0.5, 0.003194, 0.5, 0.02806, 0.5, 0.03125, 0.5, 0.02083, 0.5, 0.01042, 0.5, 0.75, 0.5, 0.75, 0.5, 0.7468, 0.5, 0.7468, 0.5, 0.625, 0.5, 0.625, 0.5, 0.5938, 0.5, 0.5969, 0.5, 0.6218, 0.5, 0.6218, 0.5, 0.5969, 0.5, 0.5938, 0.5, 0.6875, 0.5, 0.6875, 0.5, 0.6907, 0.5, 0.6907, 0.5, 0.5312, 0.5, 0.5312, 0.5, 0.5, 0.5, 0.5032, 0.5, 0.5281, 0.5, 0.5281, 0.5, 0.5032, 0.5, 0.5, 0.5, 0.6875, 0.5, 0.6875, 0.5, 0.6843, 0.5, 0.6843, 0.5, 0.6562, 0.5, 0.6458, 0.5, 0.6354, 0.5, 0.625, 0.5, 0.6282, 0.5, 0.6531, 0.5, 0.7188, 0.5, 0.75, 0.5, 0.7468, 0.5, 0.7219, 0.5, 0.7219, 0.5, 0.7468, 0.5, 0.75, 0.5, 0.7396, 0.5, 0.7292, 0.5, 0.7188, 0.5, 0.03125, 0.5, 0.03125, 0.5, 0.0625, 0.5, 0.05931, 0.5, 0.03444, 0.5, 0.03444, 0.5, 0.05931, 0.5, 0.0625, 0.5, 0.5938, 0.5, 0.5938, 0.5, 0.5969, 0.5, 0.5969, 0.5, 0.3438, 0.5, 0.3438, 0.5, 0.3125, 0.5, 0.3157, 0.5, 0.3406, 0.5, 0.3406, 0.5, 0.3157, 0.5, 0.3125, 0.5, 0.5938, 0.5, 0.5938, 0.5, 0.5906, 0.5, 0.5906, 0.5, 0.4688, 0.5, 0.4688, 0.5, 0.4656, 0.5, 0.4656, 0.5, 0.4407, 0.5, 0.4407, 0.5, 0.4375, 0.5, 0.4375, 0.5, 0.375, 0.5, 0.4062, 0.5, 0.4031, 0.5, 0.3782, 0.5, 0.3782, 0.5, 0.4031, 0.5, 0.4062, 0.5, 0.375, 0.5, 0.5, 0.5, 0.5, 0.5, 0.5032, 0.5, 0.5032, 0.5, 0.1562, 0.5, 0.1562, 0.5, 0.125, 0.5, 0.1282, 0.5, 0.1531, 0.5, 0.1531, 0.5, 0.1282, 0.5, 0.125, 0.5, 0.5, 0.5, 0.5, 0.5, 0.4968, 0.5, 0.4968, 0.5, 0.4688, 0.5, 0.4583, 0.5, 0.4479, 0.5, 0.4375, 0.5, 0.4407, 0.5, 0.4656, 0.5, 0.2812, 0.5, 0.2812, 0.5, 0.2708, 0.5, 0.2604, 0.5, 0.25, 0.5, 0.2532, 0.5, 0.2781, 0.5, 0.2781, 0.5, 0.2532, 0.5, 0.25, 0.5, 0.5312, 0.5, 0.5625, 0.5, 0.5593, 0.5, 0.5344, 0.5, 0.5344, 0.5, 0.5312, 0.5, 0.4688, 0.5, 0.5, 0.5, 0.4968, 0.5, 0.4719, 0.5, 0.4719, 0.5, 0.4968, 0.5, 0.5, 0.5, 0.4688, 0.5, 0.4062, 0.5, 0.4062, 0.5, 0.4094, 0.5, 0.4094, 0.5, 0.25, 0.5, 0.25, 0.5, 0.2188, 0.5, 0.2219, 0.5, 0.2468, 0.5, 0.2468, 0.5, 0.2219, 0.5, 0.2188, 0.5, 0.4062, 0.5, 0.4062, 0.5, 0.4031, 0.5, 0.4031, 0.5, 0.3438, 0.5, 0.3438, 0.5, 0.3469, 0.5, 0.3469, 0.5, 0.3718, 0.5, 0.3718, 0.5, 0.375, 0.5, 0.375, 0.5, 0.3646, 0.5, 0.3542, 0.5, 0.3438, 0.5, 0.375, 0.5, 0.3718, 0.5, 0.3469, 0.5, 0.8438, 0.5, 0.875, 0.5, 0.8718, 0.5, 0.8469, 0.5, 0.8469, 0.5, 0.8718, 0.5, 0.875, 0.5, 0.8438, 0.5, 0.3125, 0.5, 0.3125, 0.5, 0.3157, 0.5, 0.3157, 0.5, 1.0, 0.5, 1.0, 0.5, 0.9688, 0.5, 0.9719, 0.5, 0.9968, 0.5, 0.9968, 0.5, 0.9719, 0.5, 0.9688, 0.5, 0.3125, 0.5, 0.3125, 0.5, 0.3093, 0.5, 0.3093, 0.5, 0.25, 0.5, 0.25, 0.5, 0.2532, 0.5, 0.2532, 0.5, 0.2812, 0.5, 0.3125, 0.5, 0.3093, 0.5, 0.2844, 0.5, 0.2844, 0.5, 0.3093, 0.5, 0.3125, 0.5, 0.2812, 0.5, 0.2188, 0.5, 0.2188, 0.5, 0.2219, 0.5, 0.2219, 0.5, 0.4375, 0.5, 0.4375, 0.5, 0.4062, 0.5, 0.4094, 0.5, 0.4343, 0.5, 0.4343, 0.5, 0.4094, 0.5, 0.4062, 0.5, 0.2188, 0.5, 0.2188, 0.5, 0.2156, 0.5, 0.2156, 0.5, 0.1875, 0.5, 0.1771, 0.5, 0.1667, 0.5, 0.1562, 0.5, 0.1594, 0.5, 0.1843, 0.5, 0.03125, 0.5, 0.03125, 0.5, 0.02806, 0.5, 0.02806, 0.5, 0.00319, 0.5, 0.0, 0.5, 0.1875, 0.5, 0.1875, 0.5, 0.1843, 0.5, 0.1843, 0.5, 0.1594, 0.5, 0.1594, 0.5, 0.1562, 0.5, 0.1562, 0.5, 0.9375, 0.5, 0.9688, 0.5, 0.9656, 0.5, 0.9407, 0.5, 0.9407, 0.5, 0.9656, 0.5, 0.9688, 0.5, 0.9375, 0.5, 0.125, 0.5, 0.125, 0.5, 0.1282, 0.5, 0.1282, 0.5, 0.0625, 0.5, 0.09375, 0.5, 0.09375, 0.5, 0.08333, 0.5, 0.07292, 0.5, 0.0625, 0.5, 0.125, 0.5, 0.125, 0.5, 0.09375, 0.5, 0.09375, 0.5, 0.4688, 0.5, 0.4688, 0.5, 0.4375, 0.5, 0.4405, 0.5, 0.4657, 0.5, 0.4657, 0.5, 0.09375, 0.5, 0.09375, 0.5, 0.125, 0.5, 0.125, 0.5, 0.1875, 0.5, 0.2188, 0.5, 0.2156, 0.5, 0.1907, 0.5, 0.1907, 0.5, 0.2156, 0.5, 0.2188, 0.5, 0.1875, 0.5, 0.0625, 0.5, 0.0625, 0.5, 0.05931, 0.5, 0.05931, 0.5, 0.9062, 0.5, 0.9062, 0.5, 0.875, 0.5, 0.8782, 0.5, 0.9031, 0.5, 0.9031, 0.5, 0.8782, 0.5, 0.875, 0.5, 0.9688, 0.5, 0.9688, 0.5, 0.9719, 0.5, 0.9719, 0.5, 0.2708, 0.5, 0.2708, 0.5, 0.2812, 0.5, 0.2812, 0.5, 0.2708, 0.5, 0.2708, 0.5, 0.2812, 0.5, 0.2812, 0.5, 0.25, 0.5, 0.25, 0.5, 0.2604, 0.5, 0.2604, 0.5, 0.5521, 0.5, 0.5521, 0.5, 0.5521, 0.5, 0.5521, 0.5, 0.25, 0.5, 0.25, 0.5, 0.2604, 0.5, 0.2604, 0.5, 0.6458, 0.5, 0.6458, 0.5, 0.6458, 0.5, 0.6458, 0.5, 0.25, 0.5, 0.25, 0.5, 0.2604, 0.5, 0.2604, 0.5, 0.8333, 0.5, 0.8333, 0.5, 0.8333, 0.5, 0.8333, 0.5, 0.3646, 0.5, 0.3646, 0.5, 0.375, 0.5, 0.375, 0.5, 0.3646, 0.5, 0.3646, 0.5, 0.375, 0.5, 0.375, 0.5, 0.3438, 0.5, 0.3438, 0.5, 0.3542, 0.5, 0.3542, 0.5, 0.5417, 0.5, 0.5417, 0.5, 0.5417, 0.5, 0.5417, 0.5, 0.3438, 0.5, 0.3438, 0.5, 0.3542, 0.5, 0.3542, 0.5, 0.6354, 0.5, 0.6354, 0.5, 0.6354, 0.5, 0.6354, 0.5, 0.3438, 0.5, 0.3438, 0.5, 0.3542, 0.5, 0.3542, 0.5, 0.7292, 0.5, 0.7396, 0.5, 0.7396, 0.5, 0.7292, 0.5, 0.5521, 0.5, 0.5521, 0.5, 0.5625, 0.5, 0.5625, 0.5, 0.5521, 0.5, 0.5521, 0.5, 0.5625, 0.5, 0.5625, 0.5, 0.5312, 0.5, 0.5312, 0.5, 0.5417, 0.5, 0.5417, 0.5, 0.8229, 0.5, 0.8229, 0.5, 0.8229, 0.5, 0.8229, 0.5, 0.5312, 0.5, 0.5312, 0.5, 0.5417, 0.5, 0.5417, 0.5, 0.6458, 0.5, 0.6458, 0.5, 0.6458, 0.5, 0.6458, 0.5, 0.5312, 0.5, 0.5312, 0.5, 0.5417, 0.5, 0.5417, 0.5, 0.8333, 0.5, 0.8333, 0.5, 0.8333, 0.5, 0.8333, 0.5, 0.4583, 0.5, 0.4583, 0.5, 0.4687, 0.5, 0.4688, 0.5, 0.4583, 0.5, 0.4583, 0.5, 0.4688, 0.5, 0.4687, 0.5, 0.4375, 0.5, 0.4375, 0.5, 0.4479, 0.5, 0.4479, 0.5, 0.1771, 0.5, 0.1771, 0.5, 0.1771, 0.5, 0.1771, 0.5, 0.4375, 0.5, 0.4375, 0.5, 0.4479, 0.5, 0.4479, 0.5, 0.6354, 0.5, 0.6354, 0.5, 0.6354, 0.5, 0.6354, 0.5, 0.4375, 0.5, 0.4375, 0.5, 0.4479, 0.5, 0.4479, 0.5, 0.8229, 0.5, 0.8333, 0.5, 0.8333, 0.5, 0.8229, 0.5, 0.6458, 0.5, 0.6458, 0.5, 0.6562, 0.5, 0.6562, 0.5, 0.6458, 0.5, 0.6458, 0.5, 0.6562, 0.5, 0.6562, 0.5, 0.625, 0.5, 0.625, 0.5, 0.6354, 0.5, 0.6354, 0.5, 0.8229, 0.5, 0.8229, 0.5, 0.8229, 0.5, 0.8229, 0.5, 0.625, 0.5, 0.625, 0.5, 0.6354, 0.5, 0.6354, 0.5, 0.1667, 0.5, 0.1667, 0.5, 0.1667, 0.5, 0.1667, 0.5, 0.625, 0.5, 0.625, 0.5, 0.6354, 0.5, 0.6354, 0.5, 0.8333, 0.5, 0.8333, 0.5, 0.8333, 0.5, 0.8333, 0.5, 0.7396, 0.5, 0.7396, 0.5, 0.75, 0.5, 0.75, 0.5, 0.7396, 0.5, 0.7396, 0.5, 0.75, 0.5, 0.75, 0.5, 0.7188, 0.5, 0.7188, 0.5, 0.7292, 0.5, 0.7292, 0.5, 0.1771, 0.5, 0.1771, 0.5, 0.1771, 0.5, 0.1771, 0.5, 0.7188, 0.5, 0.7188, 0.5, 0.7292, 0.5, 0.7292, 0.5, 0.9167, 0.5, 0.9271, 0.5, 0.9271, 0.5, 0.9167, 0.5, 0.7188, 0.5, 0.7188, 0.5, 0.7292, 0.5, 0.7292, 0.5, 0.8229, 0.5, 0.8229, 0.5, 0.8229, 0.5, 0.8229, 0.5, 0.8333, 0.5, 0.8333, 0.5, 0.8437, 0.5, 0.8438, 0.5, 0.8333, 0.5, 0.8333, 0.5, 0.8438, 0.5, 0.8437, 0.5, 0.8125, 0.5, 0.8125, 0.5, 0.8229, 0.5, 0.8229, 0.5, 0.1667, 0.5, 0.1667, 0.5, 0.1667, 0.5, 0.1667, 0.5, 0.8125, 0.5, 0.8125, 0.5, 0.8229, 0.5, 0.8229, 0.5, 0.1771, 0.5, 0.1771, 0.5, 0.1771, 0.5, 0.1771, 0.5, 0.8125, 0.5, 0.8125, 0.5, 0.8229, 0.5, 0.8229, 0.5, 0.1771, 0.5, 0.1667, 0.5, 0.1667, 0.5, 0.1771, 0.5, 0.9271, 0.5, 0.9271, 0.5, 0.9375, 0.5, 0.9375, 0.5, 0.9271, 0.5, 0.9271, 0.5, 0.9375, 0.5, 0.9375, 0.5, 0.9062, 0.5, 0.9062, 0.5, 0.9167, 0.5, 0.9167, 0.5, 0.1667, 0.5, 0.1667, 0.5, 0.1667, 0.5, 0.1667, 0.5, 0.9062, 0.5, 0.9062, 0.5, 0.9167, 0.5, 0.9167, 0.5, 0.3646, 0.5, 0.3646, 0.5, 0.3646, 0.5, 0.3646, 0.5, 0.9062, 0.5, 0.9062, 0.5, 0.9167, 0.5, 0.9167, 0.5, 0.3542, 0.5, 0.3542, 0.5, 0.3542, 0.5, 0.3542, 0.5, 0.1771, 0.5, 0.1771, 0.5, 0.1875, 0.5, 0.1875, 0.5, 0.1771, 0.5, 0.1771, 0.5, 0.1875, 0.5, 0.1875, 0.5, 0.1562, 0.5, 0.1562, 0.5, 0.1667, 0.5, 0.1667, 0.5, 0.2708, 0.5, 0.2604, 0.5, 0.2604, 0.5, 0.2708, 0.5, 0.1562, 0.5, 0.1562, 0.5, 0.1667, 0.5, 0.1667, 0.5, 0.3646, 0.5, 0.3646, 0.5, 0.3646, 0.5, 0.3646, 0.5, 0.1562, 0.5, 0.1562, 0.5, 0.1667, 0.5, 0.1667, 0.5, 0.4583, 0.5, 0.4583, 0.5, 0.4583, 0.5, 0.4583, 0.5, 0.2604, 0.5, 0.2604, 0.5, 0.2708, 0.5, 0.2708, 0.5, 0.2604, 0.5, 0.2604, 0.5, 0.2708, 0.5, 0.2708, 0.5, 0.2604, 0.5, 0.2604, 0.5, 0.2708, 0.5, 0.2708, 0.5, 0.3542, 0.5, 0.3542, 0.5, 0.3646, 0.5, 0.3646, 0.5, 0.3542, 0.5, 0.3542, 0.5, 0.3646, 0.5, 0.3646, 0.5, 0.3542, 0.5, 0.3542, 0.5, 0.3646, 0.5, 0.3646, 0.5, 0.5417, 0.5, 0.5417, 0.5, 0.5521, 0.5, 0.5521, 0.5, 0.5417, 0.5, 0.5417, 0.5, 0.5521, 0.5, 0.5521, 0.5, 0.5417, 0.5, 0.5417, 0.5, 0.5521, 0.5, 0.5521, 0.5, 0.4479, 0.5, 0.4479, 0.5, 0.4583, 0.5, 0.4583, 0.5, 0.4479, 0.5, 0.4479, 0.5, 0.4583, 0.5, 0.4583, 0.5, 0.4479, 0.5, 0.4479, 0.5, 0.4583, 0.5, 0.4583, 0.5, 0.6354, 0.5, 0.6354, 0.5, 0.6458, 0.5, 0.6458, 0.5, 0.6354, 0.5, 0.6354, 0.5, 0.6458, 0.5, 0.6458, 0.5, 0.6354, 0.5, 0.6354, 0.5, 0.6458, 0.5, 0.6458, 0.5, 0.7292, 0.5, 0.7292, 0.5, 0.7396, 0.5, 0.7396, 0.5, 0.7292, 0.5, 0.7292, 0.5, 0.7396, 0.5, 0.7396, 0.5, 0.7292, 0.5, 0.7292, 0.5, 0.7396, 0.5, 0.7396, 0.5, 0.8229, 0.5, 0.8229, 0.5, 0.8333, 0.5, 0.8333, 0.5, 0.8229, 0.5, 0.8229, 0.5, 0.8333, 0.5, 0.8333, 0.5, 0.8229, 0.5, 0.8229, 0.5, 0.8333, 0.5, 0.8333, 0.5, 0.9167, 0.5, 0.9167, 0.5, 0.9271, 0.5, 0.9271, 0.5, 0.9167, 0.5, 0.9167, 0.5, 0.9271, 0.5, 0.9271, 0.5, 0.9167, 0.5, 0.9167, 0.5, 0.9271, 0.5, 0.9271, 0.5, 0.1667, 0.5, 0.1667, 0.5, 0.1771, 0.5, 0.1771, 0.5, 0.1667, 0.5, 0.1667, 0.5, 0.1771, 0.5, 0.1771, 0.5, 0.1667, 0.5, 0.1667, 0.5, 0.1771, 0.5, 0.1771, 0.5, 0.6354, 0.5, 0.6458, 0.5, 0.6458, 0.5, 0.6354, 0.5, 0.6354, 0.5, 0.6354, 0.5, 0.6354, 0.5, 0.6354, 0.5, 0.5417, 0.5, 0.5417, 0.5, 0.5417, 0.5, 0.5417, 0.5, 0.2604, 0.5, 0.2604, 0.5, 0.2604, 0.5, 0.2604, 0.5, 0.6458, 0.5, 0.6458, 0.5, 0.6458, 0.5, 0.6458, 0.5, 0.5521, 0.5, 0.5521, 0.5, 0.5521, 0.5, 0.5521, 0.5, 0.2708, 0.5, 0.2708, 0.5, 0.2708, 0.5, 0.2708, 0.5, 0.5417, 0.5, 0.5521, 0.5, 0.5521, 0.5, 0.5417, 0.5, 0.9271, 0.5, 0.9167, 0.5, 0.9167, 0.5, 0.9271, 0.5, 0.5417, 0.5, 0.5417, 0.5, 0.5417, 0.5, 0.5417, 0.5, 0.2604, 0.5, 0.2604, 0.5, 0.2604, 0.5, 0.2604, 0.5, 0.5521, 0.5, 0.5521, 0.5, 0.5521, 0.5, 0.5521, 0.5, 0.2708, 0.5, 0.2708, 0.5, 0.2708, 0.5, 0.2708, 0.5, 0.4479, 0.5, 0.4583, 0.5, 0.4583, 0.5, 0.4479, 0.5, 0.8333, 0.5, 0.8229, 0.5, 0.8229, 0.5, 0.8333, 0.5, 0.2604, 0.5, 0.2604, 0.5, 0.2604, 0.5, 0.2604, 0.5, 0.2708, 0.5, 0.2708, 0.5, 0.2708, 0.5, 0.2708, 0.5, 0.9167, 0.5, 0.9167, 0.5, 0.9167, 0.5, 0.9167, 0.5, 0.3542, 0.5, 0.3646, 0.5, 0.3646, 0.5, 0.3542, 0.5, 0.7396, 0.5, 0.7292, 0.5, 0.7292, 0.5, 0.7396, 0.5, 0.9271, 0.5, 0.9271, 0.5, 0.9271, 0.5, 0.9271, 0.5, 0.9167, 0.5, 0.9167, 0.5, 0.9167, 0.5, 0.9167, 0.5, 0.2604, 0.5, 0.2708, 0.5, 0.2708, 0.5, 0.2604, 0.5, 0.6458, 0.5, 0.6354, 0.5, 0.6354, 0.5, 0.6458, 0.5, 0.7292, 0.5, 0.7292, 0.5, 0.7292, 0.5, 0.7292, 0.5, 0.9271, 0.5, 0.9271, 0.5, 0.9271, 0.5, 0.9271, 0.5, 0.7396, 0.5, 0.7396, 0.5, 0.7396, 0.5, 0.7396, 0.5, 0.9167, 0.5, 0.9167, 0.5, 0.9167, 0.5, 0.9167, 0.5, 0.1667, 0.5, 0.1771, 0.5, 0.1771, 0.5, 0.1667, 0.5, 0.5521, 0.5, 0.5417, 0.5, 0.5417, 0.5, 0.5521, 0.5, 0.7292, 0.5, 0.7292, 0.5, 0.7292, 0.5, 0.7292, 0.5, 0.4479, 0.5, 0.4479, 0.5, 0.4479, 0.5, 0.4479, 0.5, 0.9271, 0.5, 0.9271, 0.5, 0.9271, 0.5, 0.9271, 0.5, 0.7396, 0.5, 0.7396, 0.5, 0.7396, 0.5, 0.7396, 0.5, 0.4583, 0.5, 0.4583, 0.5, 0.4583, 0.5, 0.4583, 0.5, 0.7292, 0.5, 0.7292, 0.5, 0.7292, 0.5, 0.7292, 0.5, 0.4583, 0.5, 0.4479, 0.5, 0.4479, 0.5, 0.4583, 0.5, 0.4479, 0.5, 0.4479, 0.5, 0.4479, 0.5, 0.4479, 0.5, 0.3542, 0.5, 0.3542, 0.5, 0.3542, 0.5, 0.3542, 0.5, 0.7396, 0.5, 0.7396, 0.5, 0.7396, 0.5, 0.7396, 0.5, 0.4583, 0.5, 0.4583, 0.5, 0.4583, 0.5, 0.4583, 0.5, 0.3646, 0.5, 0.3646, 0.5, 0.3646, 0.5, 0.3646, 0.5, 0.3646, 0.5, 0.3542, 0.5, 0.3542, 0.5, 0.3646, 0.5, 0.4479, 0.5, 0.4479, 0.5, 0.4479, 0.5, 0.4479, 0.5, 0.3542, 0.5, 0.3542, 0.5, 0.3542, 0.5, 0.3542, 0.5, 0.0, 0.0, 0.0, 0.0, 0.0, 0.0, 0.0, 0.0, 0.0, 0.0, 0.0, 0.0, 0.0, 0.0, 0.0, 0.0, 0.0, 0.0, 0.0, 0.0, 0.0, 0.0, 0.0, 0.0, 0.0, 0.0, 0.0, 0.0, 0.0, 0.0, 0.0, 0.0, 0.0, 0.0, 0.0, 0.0, 0.0, 0.0, 0.0, 0.0, 0.0, 0.0, 0.0, 0.0, 0.0, 0.0, 0.0, 0.0, 0.0, 0.0, 0.0, 0.0, 0.0, 0.0, 0.0, 0.0, 0.0, 0.0, 0.0, 0.0, 0.0, 0.0, 0.0, 0.0, 0.0, 0.0, 0.0, 0.0, 0.0, 0.0, 0.0, 0.0, 0.0, 0.0, 0.0, 0.0, 0.0, 0.0, 0.0, 0.0, 0.0, 0.0, 0.0, 0.0, 0.0, 0.0, 0.0, 0.0, 0.0, 0.0, 0.0, 0.0, 0.0, 0.0, 0.0, 0.0, 0.0, 0.0, 0.0, 0.0, 0.0, 0.0, 0.0, 0.0, 0.0, 0.0, 0.0, 0.0, 0.0, 0.0, 0.0, 0.0, 0.0, 0.0, 0.0, 0.0, 0.0, 0.0, 0.0, 0.0, 0.0, 0.0, 0.0, 0.0, 0.0, 0.0, 0.0, 0.0, 0.3542, 0.5, 0.3542, 0.5, 0.03125, 0.5, 0.03125, 0.5, 0.3542, 0.5, 0.3542, 0.5, 0.03125, 0.5, 0.03125, 0.5, 1.0, 0.5, 1.0, 0.5, 0.6771, 0.5, 0.6771, 0.5, 0.6771, 0.5, 0.6771, 0.5, 0.6771, 0.5, 0.6771, 0.5, 1.0, 0.5, 1.0, 0.5, 0.6771, 0.5, 0.6771, 0.5, 0.07292, 0.5, 0.07292, 0.5, 0.07292, 0.5, 0.07292, 0.5, 1.0, 0.5, 1.0, 0.5, 0.6771, 0.5, 0.6771, 0.5, 0.3542, 0.5, 0.3542, 0.5, 0.3542, 0.5, 0.3542, 0.5, 0.03125, 0.5, 0.03125, 0.5, 0.0625, 0.5, 0.0625, 0.5, 0.03125, 0.5, 0.03125, 0.5, 0.0625, 0.5, 0.0625, 0.5, 0.08333, 0.5, 0.08333, 0.5, 0.09375, 0.5, 0.09375, 0.5, 0.08333, 0.5, 0.08333, 0.5, 0.09375, 0.5, 0.09375, 0.5, 0.0625, 0.5, 0.0625, 0.5, 0.07292, 0.5, 0.07292, 0.5, 0.08333, 0.5, 0.08333, 0.5, 0.08333, 0.5, 0.08333, 0.5, 0.0625, 0.5, 0.0625, 0.5, 0.07292, 0.5, 0.07292, 0.5, 0.6771, 0.5, 0.6771, 0.5, 0.6771, 0.5, 0.6771, 0.5, 0.0625, 0.5, 0.0625, 0.5, 0.07292, 0.5, 0.07292, 0.5, 0.08333, 0.5, 0.07292, 0.5, 0.07292, 0.5, 0.08333, 0.5, 0.6771, 0.5, 0.6771, 0.5, 0.3542, 0.5, 0.3542, 0.5, 0.6771, 0.5, 0.6771, 0.5, 0.3542, 0.5, 0.3542, 0.5, 0.6771, 0.5, 0.6771, 0.5, 0.3542, 0.5, 0.3542, 0.5, 0.07292, 0.5, 0.07292, 0.5, 0.08333, 0.5, 0.08333, 0.5, 0.07292, 0.5, 0.07292, 0.5, 0.08333, 0.5, 0.08333, 0.5, 0.07292, 0.5, 0.07292, 0.5, 0.08333, 0.5, 0.08333, 0.5, 0.08333, 0.5, 0.08333, 0.5, 0.08333, 0.5, 0.08333, 0.5, 0.3542, 0.5, 0.3542, 0.5, 0.3542, 0.5, 0.3542, 0.5, 0.07292, 0.5, 0.07292, 0.5, 0.07292, 0.5, 0.07292, 0.5, 0.02083, 0.5, 0.01042, 0.5, 0.01042, 0.5, 0.02083, 0.5, 0.07292, 0.5, 0.08333, 0.5, 0.08333, 0.5, 0.07292, 0.5, 0.6771, 0.5, 0.6771, 0.5, 0.6771, 0.5, 0.6771, 0.5, 0.08333, 0.5, 0.08333, 0.5, 0.08333, 0.5, 0.08333, 0.5, 0.3542, 0.5, 0.3542, 0.5, 0.3542, 0.5, 0.3542, 0.5, 0.07292, 0.5, 0.07292, 0.5, 0.07292, 0.5, 0.07292, 0.5, 0.01042, 0.5, 0.02083, 0.5, 0.02083, 0.5, 0.01042, 0.5, 0.0, 0.0, 0.0, 0.0, 0.0, 0.0, 0.0, 0.0, 0.0, 0.0, 0.0, 0.0, 0.0, 0.0, 0.0, 0.0])
me_cylinder.materials.append(mat_metal)
me_cylinder.materials.append(mat_corrugatedmetal)
me_cylinder.materials.append(mat_roof)
me_cylinder.update()

# ---- objects
ob_light = bpy.data.objects.new('Light', light_light)
ob_camera = bpy.data.objects.new('Camera', cam_camera)
ob_grainsilo = bpy.data.objects.new('grainsilo', me_cylinder)

# ---- transforms, parenting, visibility, modifiers, constraints
ob_light.location = (4.076, 1.005, 5.904)
ob_light.rotation_euler = (0.6503, 0.05522, 1.866)
ob_light.lock_rotations_4d = False
ob_light.empty_display_type = 'ARROWS'
ob_light.color = (0.0, 0.0, 0.0, 0.0)
ob_light.lineart.crease_threshold = 0.0
ob_camera.location = (7.359, -6.926, 4.958)
ob_camera.rotation_euler = (1.109, 0.0, 0.8149)
ob_camera.lock_rotations_4d = False
ob_camera.empty_display_type = 'ARROWS'
ob_camera.color = (0.0, 0.0, 0.0, 0.0)
ob_camera.display_type = 'WIRE'
ob_camera.lineart.crease_threshold = 0.0
ob_grainsilo.location = (0.0, 0.0, 1.7)
_m = ob_grainsilo.modifiers.new('Auto Smooth', 'NODES')
_m.node_group = ng_auto_smooth
_gi = [s.identifier for s in ng_auto_smooth.interface.items_tree if s.item_type == 'SOCKET' and s.in_out == 'INPUT']
_m[_gi[1]] = 0.5236  # Angle

# ---- collection membership
col_collection.objects.link(ob_light)
col_collection.objects.link(ob_camera)
col_collection.objects.link(ob_grainsilo)

# ---- scene / render settings (as saved in the file)
scene.camera = ob_camera
scene.frame_start = 1; scene.frame_end = 250; scene.frame_set(1)
scene.render.engine = 'BLENDER_EEVEE_NEXT'
scene.cycles.use_denoising = False
scene.cycles.sampling_pattern = 'TABULATED_SOBOL'
scene.cycles.use_light_tree = False
scene.view_settings.view_transform = 'Filmic'
bpy.context.view_layer.update()
